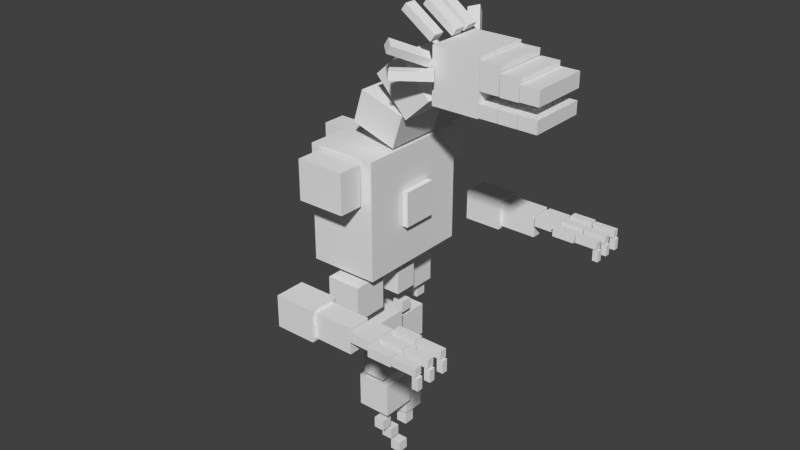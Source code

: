 # Source: mesedragon.blend  (saved by Blender 2.72.0; exported with 4.5.12 LTS)
import bpy
from mathutils import Matrix  # noqa: F401  (used for matrix-valued properties, if any)

bpy.ops.wm.read_factory_settings(use_empty=True)
scene = bpy.context.scene
scene.name = 'Scene'

# ---- collections
col_collection_1 = bpy.data.collections.new('Collection 1'); scene.collection.children.link(col_collection_1)

# ---- materials (node trees are filled in below, after node groups)
mat_material = bpy.data.materials.new('Material')
mat_material.alpha_threshold = 0.0
mat_material.use_transparent_shadow = False
mat_material.roughness = 0.5
mat_material.line_color = (0.0, 0.0, 0.0, 1.0)

# ---- material node trees

# ---- world
world_world = bpy.data.worlds.new('World'); scene.world = world_world
world_world.color = (0.05088, 0.05088, 0.05088)
world_world.use_sun_shadow = False
world_world.sun_shadow_jitter_overblur = 0.0
world_world.cycles.sampling_method = 'MANUAL'
world_world.cycles.sample_map_resolution = 256

# ---- meshes
me_cube_011 = bpy.data.meshes.new('Cube.011')
me_cube_011.from_pydata([(-31.83, -0.5, -3.092), (-31.83, 0.5, -3.092), (-25.83, 0.5, -3.092), (-25.83, -0.5, -3.092), (-31.83, -0.5, -2.092), (-31.83, 0.5, -2.092), (-25.83, 0.5, -2.092), (-25.83, -0.5, -2.092), (-32.99, -0.5667, -1.369), (-32.99, 0.5667, -1.369), (-26.19, 0.5667, -1.369), (-26.19, -0.5667, -1.369), (-32.99, -0.5667, -0.2353), (-32.99, 0.5667, -0.2353), (-26.19, 0.5667, -0.2353), (-26.19, -0.5667, -0.2353), (-34.08, -0.6333, 0.1795), (-34.08, 0.6333, 0.1795), (-26.48, 0.6333, 0.1795), (-26.48, -0.6333, 0.1795), (-34.08, -0.6333, 1.446), (-34.08, 0.6333, 1.446), (-26.48, 0.6333, 1.446), (-26.48, -0.6333, 1.446), (-34.51, -0.6667, 1.859), (-34.51, 0.6667, 1.859), (-26.51, 0.6667, 1.859), (-26.51, -0.6667, 1.859), (-34.51, -0.6667, 3.192), (-34.51, 0.6667, 3.192), (-26.51, 0.6667, 3.192), (-26.51, -0.6667, 3.192), (10.79, -1.383, 9.333), (0.3459, -1.383, 10.54), (0.3459, -0.7365, 10.54), (10.79, -0.7365, 9.333), (12.35, -1.383, 9.708), (1.902, -1.383, 10.91), (1.902, -0.7365, 10.91), (12.35, -0.7365, 9.708), (12.7, -0.1678, 9.383), (2.288, -0.1678, 10.59), (2.288, 0.4784, 10.59), (12.7, 0.4784, 9.383), (14.27, -0.1678, 9.757), (3.853, -0.1678, 10.97), (3.853, 0.4784, 10.97), (14.27, 0.4784, 9.757), (11.99, 0.9198, 9.333), (1.678, 0.9198, 10.57), (1.678, 1.566, 10.57), (11.99, 1.566, 9.333), (13.58, 0.9198, 9.704), (3.276, 0.9198, 10.94), (3.276, 1.566, 10.94), (13.58, 1.566, 9.704), (3.992, -3.015, 7.852), (14.2, -1.757, 7.825), (16.51, -2.276, 7.848), (6.297, -3.534, 7.874), (3.963, -2.998, 8.308), (14.17, -1.74, 8.281), (16.48, -2.259, 8.304), (6.267, -3.517, 8.33), (3.99, -3.337, 9.44), (10.41, -1.709, 8.613), (13.14, -2.115, 8.402), (6.723, -3.743, 9.229), (5.352, -3.287, 9.833), (11.77, -1.659, 9.006), (14.5, -2.065, 8.795), (8.084, -3.693, 9.621), (9.949, 1.806, 8.63), (2.886, 3.416, 9.337), (6.108, 3.745, 9.482), (13.17, 2.135, 8.774), (9.949, 1.622, 9.047), (2.886, 3.232, 9.755), (6.108, 3.561, 9.899), (13.17, 1.951, 9.192), (12.78, 1.809, 7.851), (4.835, 3.46, 7.851), (7.859, 3.864, 7.851), (15.8, 2.213, 7.851), (12.78, 1.809, 8.308), (4.835, 3.46, 8.308), (7.859, 3.864, 8.308), (15.8, 2.213, 8.308), (-14.07, 1.144, -15.6), (-14.07, 1.81, -15.6), (-10.07, 1.81, -15.6), (-10.07, 1.144, -15.6), (-14.07, 1.144, -14.93), (-14.07, 1.81, -14.93), (-10.07, 1.81, -14.93), (-10.07, 1.144, -14.93), (-12.83, 0.3271, -17.11), (-12.83, 0.9938, -17.11), (-8.83, 0.9938, -17.11), (-8.83, 0.3271, -17.11), (-12.83, 0.3271, -16.44), (-12.83, 0.9938, -16.44), (-8.83, 0.9938, -16.44), (-8.83, 0.3271, -16.44), (-18.67, 3.072, -7.972), (-18.67, 3.739, -7.972), (-14.67, 3.739, -7.972), (-14.67, 3.072, -7.972), (-18.67, 3.072, -7.305), (-18.67, 3.739, -7.305), (-14.67, 3.739, -7.305), (-14.67, 3.072, -7.305), (-8.654, -3.281, -7.089), (-8.654, -2.614, -7.089), (-4.654, -2.614, -7.089), (-4.654, -3.281, -7.089), (-8.654, -3.281, -6.422), (-8.654, -2.614, -6.422), (-4.654, -2.614, -6.422), (-4.654, -3.281, -6.422), (-12.78, 0.5714, -7.473), (-12.78, 1.238, -7.473), (-8.781, 1.238, -7.473), (-8.781, 0.5714, -7.473), (-12.78, 0.5714, -6.806), (-12.78, 1.238, -6.806), (-8.781, 1.238, -6.806), (-8.781, 0.5714, -6.806), (-14.38, -0.8386, -14.97), (-14.38, -0.1719, -14.97), (-10.38, -0.1719, -14.97), (-10.38, -0.8386, -14.97), (-14.38, -0.8386, -14.3), (-14.38, -0.1719, -14.3), (-10.38, -0.1719, -14.3), (-10.38, -0.8386, -14.3), (-14.27, -0.1692, -15.95), (-14.27, 0.4975, -15.95), (-10.27, 0.4975, -15.95), (-10.27, -0.1692, -15.95), (-14.27, -0.1692, -15.28), (-14.27, 0.4975, -15.28), (-10.27, 0.4975, -15.28), (-10.27, -0.1692, -15.28), (-16.6, 0.8974, -14.57), (-16.6, 2.231, -14.57), (-8.604, 2.231, -14.57), (-8.604, 0.8974, -14.57), (-16.6, 0.8974, -13.24), (-16.6, 2.231, -13.24), (-8.604, 2.231, -13.24), (-8.604, 0.8974, -13.24), (-17.81, 1.163, -12.09), (-17.81, 2.496, -12.09), (-9.81, 2.496, -12.09), (-9.81, 1.163, -12.09), (-17.81, 1.163, -10.76), (-17.81, 2.496, -10.76), (-9.81, 2.496, -10.76), (-9.81, 1.163, -10.76), (-13.23, -0.5214, -5.566), (-13.23, 0.8119, -5.566), (-5.234, 0.8119, -5.566), (-5.234, -0.5214, -5.566), (-13.23, -0.5214, -4.233), (-13.23, 0.8119, -4.233), (-5.234, 0.8119, -4.233), (-5.234, -0.5214, -4.233), (-13.57, -1.78, -10.58), (-13.57, -0.447, -10.58), (-5.571, -0.447, -10.58), (-5.571, -1.78, -10.58), (-13.57, -1.78, -9.246), (-13.57, -0.447, -9.246), (-5.571, -0.447, -9.246), (-5.571, -1.78, -9.246), (-16.89, -1.542, -13.08), (-16.89, 0.4583, -13.08), (-4.89, 0.4583, -13.08), (-4.89, -1.542, -13.08), (-16.89, -1.542, -11.08), (-16.89, 0.4583, -11.08), (-4.89, 0.4583, -11.08), (-4.89, -1.542, -11.08), (-22.45, 0.7073, -9.979), (-22.45, 2.707, -9.979), (-10.45, 2.707, -9.979), (-10.45, 0.7073, -9.979), (-22.45, 0.7073, -7.979), (-22.45, 2.707, -7.979), (-10.45, 2.707, -7.979), (-10.45, 0.7073, -7.979), (-23.8, 1.693, -6.817), (-23.8, 3.693, -6.817), (-11.8, 3.693, -6.817), (-11.8, 1.693, -6.817), (-23.8, 1.693, -4.817), (-23.8, 3.693, -4.817), (-11.8, 3.693, -4.817), (-11.8, 1.693, -4.817), (-16.84, -2.28, -8.67), (-16.84, -0.2801, -8.67), (-4.84, -0.2801, -8.67), (-4.84, -2.28, -8.67), (-16.84, -2.28, -6.67), (-16.84, -0.2801, -6.67), (-4.84, -0.2801, -6.67), (-4.84, -2.28, -6.67), (-16.84, -3.826, -5.714), (-16.84, -1.826, -5.714), (-4.841, -1.826, -5.714), (-4.841, -3.826, -5.714), (-16.84, -3.826, -3.714), (-16.84, -1.826, -3.714), (-4.841, -1.826, -3.714), (-4.841, -3.826, -3.714), (42.59, 6.953, -3.823), (42.59, 6.636, -3.823), (40.52, 6.636, -3.823), (40.52, 6.953, -3.823), (42.59, 6.953, -3.146), (42.59, 6.636, -3.146), (40.52, 6.636, -3.146), (40.52, 6.953, -3.146), (41.98, 6.995, -3.098), (41.98, 6.594, -3.098), (33.97, 6.594, -3.098), (33.97, 6.995, -3.098), (41.98, 6.995, -2.656), (41.98, 6.594, -2.656), (33.97, 6.594, -2.656), (33.97, 6.995, -2.656), (33.42, 7.041, -3.154), (33.42, 6.548, -3.154), (25.41, 6.548, -3.154), (25.41, 7.041, -3.154), (33.42, 7.041, -2.6), (33.42, 6.548, -2.6), (25.41, 6.548, -2.6), (25.41, 7.041, -2.6), (42.59, 8.743, -3.823), (42.59, 8.426, -3.823), (40.52, 8.426, -3.823), (40.52, 8.743, -3.823), (42.59, 8.743, -3.146), (42.59, 8.426, -3.146), (40.52, 8.426, -3.146), (40.52, 8.743, -3.146), (41.98, 8.785, -3.098), (41.98, 8.384, -3.098), (33.97, 8.384, -3.098), (33.97, 8.785, -3.098), (41.98, 8.785, -2.656), (41.98, 8.384, -2.656), (33.97, 8.384, -2.656), (33.97, 8.785, -2.656), (33.42, 8.831, -3.154), (33.42, 8.338, -3.154), (25.41, 8.338, -3.154), (25.41, 8.831, -3.154), (33.42, 8.831, -2.6), (33.42, 8.338, -2.6), (25.41, 8.338, -2.6), (25.41, 8.831, -2.6), (42.59, 7.825, -3.823), (42.59, 7.508, -3.823), (40.52, 7.508, -3.823), (40.52, 7.825, -3.823), (42.59, 7.825, -3.146), (42.59, 7.508, -3.146), (40.52, 7.508, -3.146), (40.52, 7.825, -3.146), (41.98, 7.867, -3.098), (41.98, 7.466, -3.098), (33.97, 7.466, -3.098), (33.97, 7.867, -3.098), (41.98, 7.867, -2.656), (41.98, 7.466, -2.656), (33.97, 7.466, -2.656), (33.97, 7.867, -2.656), (33.42, 7.913, -3.154), (33.42, 7.42, -3.154), (25.41, 7.42, -3.154), (25.41, 7.913, -3.154), (33.42, 7.913, -2.6), (33.42, 7.42, -2.6), (25.41, 7.42, -2.6), (25.41, 7.913, -2.6), (24.99, 8.42, -3.154), (24.99, 6.914, -3.154), (16.99, 6.914, -3.154), (16.99, 8.42, -3.154), (24.99, 8.42, -2.6), (24.99, 6.914, -2.6), (16.99, 6.914, -2.6), (16.99, 8.42, -2.6), (16.41, 8.283, -3.93), (16.41, 7.05, -3.93), (2.703, 7.05, -3.93), (2.703, 8.283, -3.93), (16.41, 8.283, -2.506), (16.41, 7.05, -2.506), (2.703, 7.05, -2.506), (2.703, 8.283, -2.506), (2.944, 8.506, -4.097), (2.944, 6.827, -4.097), (-10.76, 6.827, -4.097), (-10.76, 8.506, -4.097), (2.944, 8.506, -2.339), (2.944, 6.827, -2.339), (-10.76, 6.827, -2.339), (-10.76, 8.506, -2.339), (42.59, -8.38, -3.823), (42.59, -8.697, -3.823), (40.52, -8.697, -3.823), (40.52, -8.38, -3.823), (42.59, -8.38, -3.146), (42.59, -8.697, -3.146), (40.52, -8.697, -3.146), (40.52, -8.38, -3.146), (41.98, -8.338, -3.098), (41.98, -8.739, -3.098), (33.97, -8.739, -3.098), (33.97, -8.338, -3.098), (41.98, -8.338, -2.656), (41.98, -8.739, -2.656), (33.97, -8.739, -2.656), (33.97, -8.338, -2.656), (33.42, -8.292, -3.154), (33.42, -8.785, -3.154), (25.41, -8.785, -3.154), (25.41, -8.292, -3.154), (33.42, -8.292, -2.6), (33.42, -8.785, -2.6), (25.41, -8.785, -2.6), (25.41, -8.292, -2.6), (42.59, -6.591, -3.823), (42.59, -6.908, -3.823), (40.52, -6.908, -3.823), (40.52, -6.591, -3.823), (42.59, -6.591, -3.146), (42.59, -6.908, -3.146), (40.52, -6.908, -3.146), (40.52, -6.591, -3.146), (41.98, -6.549, -3.098), (41.98, -6.95, -3.098), (33.97, -6.95, -3.098), (33.97, -6.549, -3.098), (41.98, -6.549, -2.656), (41.98, -6.95, -2.656), (33.97, -6.95, -2.656), (33.97, -6.549, -2.656), (33.42, -6.503, -3.154), (33.42, -6.995, -3.154), (25.41, -6.995, -3.154), (25.41, -6.503, -3.154), (33.42, -6.503, -2.6), (33.42, -6.995, -2.6), (25.41, -6.995, -2.6), (25.41, -6.503, -2.6), (42.59, -7.508, -3.823), (42.59, -7.825, -3.823), (40.52, -7.825, -3.823), (40.52, -7.508, -3.823), (42.59, -7.508, -3.146), (42.59, -7.825, -3.146), (40.52, -7.825, -3.146), (40.52, -7.508, -3.146), (41.98, -7.466, -3.098), (41.98, -7.867, -3.098), (33.97, -7.867, -3.098), (33.97, -7.466, -3.098), (41.98, -7.466, -2.656), (41.98, -7.867, -2.656), (33.97, -7.867, -2.656), (33.97, -7.466, -2.656), (33.42, -7.42, -3.154), (33.42, -7.913, -3.154), (25.41, -7.913, -3.154), (25.41, -7.42, -3.154), (33.42, -7.42, -2.6), (33.42, -7.913, -2.6), (25.41, -7.913, -2.6), (25.41, -7.42, -2.6), (24.99, -6.914, -3.154), (24.99, -8.42, -3.154), (16.99, -8.42, -3.154), (16.99, -6.914, -3.154), (24.99, -6.914, -2.6), (24.99, -8.42, -2.6), (16.99, -8.42, -2.6), (16.99, -6.914, -2.6), (16.41, -7.05, -3.93), (16.41, -8.283, -3.93), (2.703, -8.283, -3.93), (2.703, -7.05, -3.93), (16.41, -7.05, -2.506), (16.41, -8.283, -2.506), (2.703, -8.283, -2.506), (2.703, -7.05, -2.506), (2.944, -6.827, -4.097), (2.944, -8.506, -4.097), (-10.76, -8.506, -4.097), (-10.76, -6.827, -4.097), (2.944, -6.827, -2.339), (2.944, -8.506, -2.339), (-10.76, -8.506, -2.339), (-10.76, -6.827, -2.339), (-4.83, -3.493, 0.8535), (-4.83, -4.89, 0.8535), (-21.63, -4.89, 0.8535), (-21.63, -3.493, 0.8535), (-4.83, -3.493, 3.138), (-4.83, -4.89, 3.138), (-21.63, -4.89, 3.138), (-21.63, -3.493, 3.138), (-4.83, 4.856, 0.8535), (-4.83, 3.458, 0.8535), (-21.63, 3.458, 0.8535), (-21.63, 4.856, 0.8535), (-4.83, 4.856, 3.138), (-4.83, 3.458, 3.138), (-21.63, 3.458, 3.138), (-21.63, 4.856, 3.138), (1.0, 1.0, -1.0), (1.0, -1.0, -1.0), (-1.0, -1.0, -1.0), (-1.0, 1.0, -1.0), (1.0, 1.0, 1.0), (1.0, -1.0, 1.0), (-1.0, -1.0, 1.0), (-1.0, 1.0, 1.0), (48.13, 1.63, 6.413), (48.13, -1.63, 6.413), (41.89, -1.63, 6.413), (41.89, 1.63, 6.413), (48.13, 1.63, 7.109), (48.13, -1.63, 7.109), (41.89, -1.63, 7.109), (41.89, 1.63, 7.109), (41.67, 1.63, 6.413), (41.67, -1.63, 6.413), (35.44, -1.63, 6.413), (35.44, 1.63, 6.413), (41.67, 1.63, 7.109), (41.67, -1.63, 7.109), (35.44, -1.63, 7.109), (35.44, 1.63, 7.109), (35.2, 1.63, 6.413), (35.2, -1.63, 6.413), (28.97, -1.63, 6.413), (28.97, 1.63, 6.413), (35.2, 1.63, 7.109), (35.2, -1.63, 7.109), (28.97, -1.63, 7.109), (28.97, 1.63, 7.109), (48.3, 1.63, 7.716), (48.3, -1.63, 7.716), (42.07, -1.63, 7.716), (42.07, 1.63, 7.716), (48.3, 1.63, 8.532), (48.3, -1.63, 8.532), (42.07, -1.63, 8.532), (42.07, 1.63, 8.532), (41.89, 1.63, 7.678), (41.89, -1.63, 7.678), (35.66, -1.63, 7.678), (35.66, 1.63, 7.678), (41.89, 1.63, 8.803), (41.89, -1.63, 8.803), (35.66, -1.63, 8.803), (35.66, 1.63, 8.803), (35.2, 1.63, 7.706), (35.2, -1.63, 7.706), (28.97, -1.63, 7.706), (28.97, 1.63, 7.706), (35.2, 1.63, 9.166), (35.2, -1.63, 9.166), (28.97, -1.63, 9.166), (28.97, 1.63, 9.166), (28.83, 1.63, 6.356), (28.83, -1.63, 6.356), (12.77, -1.63, 6.356), (12.77, 1.63, 6.356), (28.83, 1.63, 9.342), (28.83, -1.63, 9.342), (12.77, -1.63, 9.342), (12.77, 1.63, 9.342), (3.183, 1.63, 5.21), (3.183, -1.63, 5.21), (-7.658, -1.63, 7.186), (-7.658, 1.63, 7.186), (11.72, 1.63, 6.511), (11.72, -1.63, 6.511), (0.8769, -1.63, 8.487), (0.8769, 1.63, 8.487), (-1.682, 1.63, 3.501), (-1.682, -1.63, 3.501), (-17.01, -1.63, 4.302), (-17.01, 1.63, 4.302), (1.774, 1.63, 5.341), (1.774, -1.63, 5.341), (-13.56, -1.63, 6.141), (-13.56, 1.63, 6.141), (-1.327, 3.333, -3.333), (-1.327, -3.333, -3.333), (-25.14, -3.333, -3.333), (-25.14, 3.333, -3.333), (-1.327, 3.333, 3.333), (-1.327, -3.333, 3.333), (-25.14, -3.333, 3.333), (-25.14, 3.333, 3.333), (28.83, 0.8148, 6.356), (28.83, -5.96e-08, 6.356), (28.83, -0.8148, 6.356), (28.83, 0.8148, 9.342), (28.83, -9.537e-07, 9.342), (28.83, -0.8148, 9.342), (28.83, 1.63, 7.103), (28.83, 1.63, 7.849), (28.83, 1.63, 8.595), (28.83, -1.63, 7.103), (28.83, -1.63, 7.849), (28.83, -1.63, 8.595), (28.83, 0.8148, 7.103), (28.83, -2.98e-07, 7.103), (28.83, -0.8148, 7.103), (28.83, 0.8148, 7.849), (28.83, -4.768e-07, 7.849), (28.83, -0.8148, 7.849), (28.83, 0.8148, 8.595), (28.83, -7.153e-07, 8.595), (28.83, -0.8148, 8.595)], [], [(4, 5, 1, 0), (5, 6, 2, 1), (6, 7, 3, 2), (7, 4, 0, 3), (0, 1, 2, 3), (7, 6, 5, 4), (12, 13, 9, 8), (13, 14, 10, 9), (14, 15, 11, 10), (15, 12, 8, 11), (8, 9, 10, 11), (15, 14, 13, 12), (20, 21, 17, 16), (21, 22, 18, 17), (22, 23, 19, 18), (23, 20, 16, 19), (16, 17, 18, 19), (23, 22, 21, 20), (28, 29, 25, 24), (29, 30, 26, 25), (30, 31, 27, 26), (31, 28, 24, 27), (24, 25, 26, 27), (31, 30, 29, 28), (36, 37, 33, 32), (37, 38, 34, 33), (38, 39, 35, 34), (39, 36, 32, 35), (32, 33, 34, 35), (39, 38, 37, 36), (44, 45, 41, 40), (45, 46, 42, 41), (46, 47, 43, 42), (47, 44, 40, 43), (40, 41, 42, 43), (47, 46, 45, 44), (52, 53, 49, 48), (53, 54, 50, 49), (54, 55, 51, 50), (55, 52, 48, 51), (48, 49, 50, 51), (55, 54, 53, 52), (60, 61, 57, 56), (61, 62, 58, 57), (62, 63, 59, 58), (63, 60, 56, 59), (56, 57, 58, 59), (63, 62, 61, 60), (68, 69, 65, 64), (69, 70, 66, 65), (70, 71, 67, 66), (71, 68, 64, 67), (64, 65, 66, 67), (71, 70, 69, 68), (76, 77, 73, 72), (77, 78, 74, 73), (78, 79, 75, 74), (79, 76, 72, 75), (72, 73, 74, 75), (79, 78, 77, 76), (84, 85, 81, 80), (85, 86, 82, 81), (86, 87, 83, 82), (87, 84, 80, 83), (80, 81, 82, 83), (87, 86, 85, 84), (92, 93, 89, 88), (93, 94, 90, 89), (94, 95, 91, 90), (95, 92, 88, 91), (88, 89, 90, 91), (95, 94, 93, 92), (100, 101, 97, 96), (101, 102, 98, 97), (102, 103, 99, 98), (103, 100, 96, 99), (96, 97, 98, 99), (103, 102, 101, 100), (108, 109, 105, 104), (109, 110, 106, 105), (110, 111, 107, 106), (111, 108, 104, 107), (104, 105, 106, 107), (111, 110, 109, 108), (116, 117, 113, 112), (117, 118, 114, 113), (118, 119, 115, 114), (119, 116, 112, 115), (112, 113, 114, 115), (119, 118, 117, 116), (124, 125, 121, 120), (125, 126, 122, 121), (126, 127, 123, 122), (127, 124, 120, 123), (120, 121, 122, 123), (127, 126, 125, 124), (132, 133, 129, 128), (133, 134, 130, 129), (134, 135, 131, 130), (135, 132, 128, 131), (128, 129, 130, 131), (135, 134, 133, 132), (140, 141, 137, 136), (141, 142, 138, 137), (142, 143, 139, 138), (143, 140, 136, 139), (136, 137, 138, 139), (143, 142, 141, 140), (148, 149, 145, 144), (149, 150, 146, 145), (150, 151, 147, 146), (151, 148, 144, 147), (144, 145, 146, 147), (151, 150, 149, 148), (156, 157, 153, 152), (157, 158, 154, 153), (158, 159, 155, 154), (159, 156, 152, 155), (152, 153, 154, 155), (159, 158, 157, 156), (164, 165, 161, 160), (165, 166, 162, 161), (166, 167, 163, 162), (167, 164, 160, 163), (160, 161, 162, 163), (167, 166, 165, 164), (172, 173, 169, 168), (173, 174, 170, 169), (174, 175, 171, 170), (175, 172, 168, 171), (168, 169, 170, 171), (175, 174, 173, 172), (180, 181, 177, 176), (181, 182, 178, 177), (182, 183, 179, 178), (183, 180, 176, 179), (176, 177, 178, 179), (183, 182, 181, 180), (188, 189, 185, 184), (189, 190, 186, 185), (190, 191, 187, 186), (191, 188, 184, 187), (184, 185, 186, 187), (191, 190, 189, 188), (196, 197, 193, 192), (197, 198, 194, 193), (198, 199, 195, 194), (199, 196, 192, 195), (192, 193, 194, 195), (199, 198, 197, 196), (204, 205, 201, 200), (205, 206, 202, 201), (206, 207, 203, 202), (207, 204, 200, 203), (200, 201, 202, 203), (207, 206, 205, 204), (212, 213, 209, 208), (213, 214, 210, 209), (214, 215, 211, 210), (215, 212, 208, 211), (208, 209, 210, 211), (215, 214, 213, 212), (216, 217, 218, 219), (220, 223, 222, 221), (216, 220, 221, 217), (217, 221, 222, 218), (218, 222, 223, 219), (220, 216, 219, 223), (224, 225, 226, 227), (228, 231, 230, 229), (224, 228, 229, 225), (225, 229, 230, 226), (226, 230, 231, 227), (228, 224, 227, 231), (232, 233, 234, 235), (236, 239, 238, 237), (232, 236, 237, 233), (233, 237, 238, 234), (234, 238, 239, 235), (236, 232, 235, 239), (240, 241, 242, 243), (244, 247, 246, 245), (240, 244, 245, 241), (241, 245, 246, 242), (242, 246, 247, 243), (244, 240, 243, 247), (248, 249, 250, 251), (252, 255, 254, 253), (248, 252, 253, 249), (249, 253, 254, 250), (250, 254, 255, 251), (252, 248, 251, 255), (256, 257, 258, 259), (260, 263, 262, 261), (256, 260, 261, 257), (257, 261, 262, 258), (258, 262, 263, 259), (260, 256, 259, 263), (264, 265, 266, 267), (268, 271, 270, 269), (264, 268, 269, 265), (265, 269, 270, 266), (266, 270, 271, 267), (268, 264, 267, 271), (272, 273, 274, 275), (276, 279, 278, 277), (272, 276, 277, 273), (273, 277, 278, 274), (274, 278, 279, 275), (276, 272, 275, 279), (280, 281, 282, 283), (284, 287, 286, 285), (280, 284, 285, 281), (281, 285, 286, 282), (282, 286, 287, 283), (284, 280, 283, 287), (288, 289, 290, 291), (292, 295, 294, 293), (288, 292, 293, 289), (289, 293, 294, 290), (290, 294, 295, 291), (292, 288, 291, 295), (296, 297, 298, 299), (300, 303, 302, 301), (296, 300, 301, 297), (297, 301, 302, 298), (298, 302, 303, 299), (300, 296, 299, 303), (304, 305, 306, 307), (308, 311, 310, 309), (304, 308, 309, 305), (305, 309, 310, 306), (306, 310, 311, 307), (308, 304, 307, 311), (312, 313, 314, 315), (316, 319, 318, 317), (312, 316, 317, 313), (313, 317, 318, 314), (314, 318, 319, 315), (316, 312, 315, 319), (320, 321, 322, 323), (324, 327, 326, 325), (320, 324, 325, 321), (321, 325, 326, 322), (322, 326, 327, 323), (324, 320, 323, 327), (328, 329, 330, 331), (332, 335, 334, 333), (328, 332, 333, 329), (329, 333, 334, 330), (330, 334, 335, 331), (332, 328, 331, 335), (336, 337, 338, 339), (340, 343, 342, 341), (336, 340, 341, 337), (337, 341, 342, 338), (338, 342, 343, 339), (340, 336, 339, 343), (344, 345, 346, 347), (348, 351, 350, 349), (344, 348, 349, 345), (345, 349, 350, 346), (346, 350, 351, 347), (348, 344, 347, 351), (352, 353, 354, 355), (356, 359, 358, 357), (352, 356, 357, 353), (353, 357, 358, 354), (354, 358, 359, 355), (356, 352, 355, 359), (360, 361, 362, 363), (364, 367, 366, 365), (360, 364, 365, 361), (361, 365, 366, 362), (362, 366, 367, 363), (364, 360, 363, 367), (368, 369, 370, 371), (372, 375, 374, 373), (368, 372, 373, 369), (369, 373, 374, 370), (370, 374, 375, 371), (372, 368, 371, 375), (376, 377, 378, 379), (380, 383, 382, 381), (376, 380, 381, 377), (377, 381, 382, 378), (378, 382, 383, 379), (380, 376, 379, 383), (384, 385, 386, 387), (388, 391, 390, 389), (384, 388, 389, 385), (385, 389, 390, 386), (386, 390, 391, 387), (388, 384, 387, 391), (392, 393, 394, 395), (396, 399, 398, 397), (392, 396, 397, 393), (393, 397, 398, 394), (394, 398, 399, 395), (396, 392, 395, 399), (400, 401, 402, 403), (404, 407, 406, 405), (400, 404, 405, 401), (401, 405, 406, 402), (402, 406, 407, 403), (404, 400, 403, 407), (408, 409, 410, 411), (412, 415, 414, 413), (408, 412, 413, 409), (409, 413, 414, 410), (410, 414, 415, 411), (412, 408, 411, 415), (416, 417, 418, 419), (420, 423, 422, 421), (416, 420, 421, 417), (417, 421, 422, 418), (418, 422, 423, 419), (420, 416, 419, 423), (424, 425, 426, 427), (428, 431, 430, 429), (424, 428, 429, 425), (425, 429, 430, 426), (426, 430, 431, 427), (428, 424, 427, 431), (432, 433, 434, 435), (436, 439, 438, 437), (432, 436, 437, 433), (433, 437, 438, 434), (434, 438, 439, 435), (436, 432, 435, 439), (440, 441, 442, 443), (444, 447, 446, 445), (440, 444, 445, 441), (441, 445, 446, 442), (442, 446, 447, 443), (444, 440, 443, 447), (448, 449, 450, 451), (452, 455, 454, 453), (448, 452, 453, 449), (449, 453, 454, 450), (450, 454, 455, 451), (452, 448, 451, 455), (456, 457, 458, 459), (460, 463, 462, 461), (456, 460, 461, 457), (457, 461, 462, 458), (458, 462, 463, 459), (460, 456, 459, 463), (464, 465, 466, 467), (468, 471, 470, 469), (464, 468, 469, 465), (465, 469, 470, 466), (466, 470, 471, 467), (468, 464, 467, 471), (472, 473, 474, 475), (476, 479, 478, 477), (472, 476, 477, 473), (473, 477, 478, 474), (474, 478, 479, 475), (476, 472, 475, 479), (480, 512, 513, 514, 481, 482, 483), (484, 487, 486, 485, 517, 516, 515), (532, 517, 485, 523), (481, 521, 522, 523, 485, 486, 482), (482, 486, 487, 483), (484, 520, 519, 518, 480, 483, 487), (488, 489, 490, 491), (492, 495, 494, 493), (488, 492, 493, 489), (489, 493, 494, 490), (490, 494, 495, 491), (492, 488, 491, 495), (496, 497, 498, 499), (500, 503, 502, 501), (496, 500, 501, 497), (497, 501, 502, 498), (498, 502, 503, 499), (500, 496, 499, 503), (504, 505, 506, 507), (508, 511, 510, 509), (504, 508, 509, 505), (505, 509, 510, 506), (506, 510, 511, 507), (508, 504, 507, 511), (514, 526, 521, 481), (526, 529, 522, 521), (529, 532, 523, 522), (480, 518, 524, 512), (512, 524, 525, 513), (513, 525, 526, 514), (518, 519, 527, 524), (524, 527, 528, 525), (525, 528, 529, 526), (519, 520, 530, 527), (527, 530, 531, 528), (528, 531, 532, 529), (520, 484, 515, 530), (530, 515, 516, 531), (531, 516, 517, 532)])
_uv = me_cube_011.uv_layers.new(name='UVMap')
_uv.uv.foreach_set('vector', [0.06804, 0.6963, 0.06804, 0.6805, 0.08362, 0.6805, 0.08362, 0.6963, 1.485e-08, 0.9399, 0.0, 0.8453, 0.01557, 0.8453, 0.01557, 0.9399, 0.6145, 0.6803, 0.6145, 0.6961, 0.599, 0.6961, 0.599, 0.6803, 0.3772, 0.932, 0.3772, 0.8373, 0.3928, 0.8373, 0.3928, 0.932, 0.3617, 0.8373, 0.3772, 0.8373, 0.3772, 0.932, 0.3617, 0.932, 0.0523, 0.8025, 0.06787, 0.8025, 0.06787, 0.8972, 0.0523, 0.8972, 0.932, 0.08098, 0.932, 0.0631, 0.9496, 0.0631, 0.9496, 0.08098, 0.9081, 0.1073, 0.9081, 6.62e-07, 0.9257, 0.0, 0.9257, 0.1073, 0.9496, 0.4916, 0.9496, 0.5094, 0.9319, 0.5094, 0.9319, 0.4916, 0.4464, 0.9317, 0.4464, 0.8244, 0.4641, 0.8244, 0.4641, 0.9317, 0.1419, 0.9306, 0.1243, 0.9306, 0.1243, 0.8233, 0.1419, 0.8233, 0.2069, 0.9025, 0.1893, 0.9025, 0.1893, 0.7953, 0.2069, 0.7953, 0.5367, 0.9601, 0.517, 0.9601, 0.517, 0.9402, 0.5367, 0.9402, 0.8874, 0.7637, 0.8874, 0.6438, 0.9071, 0.6438, 0.9071, 0.7637, 0.9053, 0.2741, 0.8856, 0.2741, 0.8856, 0.2541, 0.9053, 0.2541, 0.497, 0.9255, 0.497, 0.8056, 0.5168, 0.8056, 0.5168, 0.9255, 0.4929, 0.9174, 0.4732, 0.9174, 0.4732, 0.7975, 0.4929, 0.7975, 0.435, 0.9174, 0.4153, 0.9174, 0.4153, 0.7975, 0.435, 0.7975, 0.7023, 0.5055, 0.6815, 0.5055, 0.6815, 0.4844, 0.7023, 0.4844, 0.1685, 0.7953, 0.1685, 0.9215, 0.1477, 0.9215, 0.1477, 0.7953, 0.1959, 0.6911, 0.1751, 0.6911, 0.1751, 0.6701, 0.1959, 0.6701, 0.1111, 0.7953, 0.1111, 0.9215, 0.09037, 0.9215, 0.09037, 0.7953, 0.8944, 0.4213, 0.8736, 0.4213, 0.8736, 0.2951, 0.8944, 0.2951, 0.9054, 0.2525, 0.8846, 0.2525, 0.8846, 0.1263, 0.9054, 0.1263, 0.9412, 0.4847, 0.9412, 0.3189, 0.9497, 0.2951, 0.9497, 0.461, 0.6521, 0.7441, 0.642, 0.7441, 0.642, 0.7195, 0.6521, 0.7195, 0.9384, 0.8664, 0.9384, 0.7006, 0.947, 0.7243, 0.947, 0.8902, 0.3112, 0.67, 0.3011, 0.67, 0.3011, 0.6454, 0.3111, 0.6454, 0.3011, 0.6454, 0.3011, 0.4808, 0.3112, 0.4808, 0.3111, 0.6454, 0.642, 0.9087, 0.642, 0.7441, 0.6521, 0.7441, 0.6521, 0.9087, 0.9334, 0.2892, 0.9334, 0.1238, 0.942, 0.09993, 0.942, 0.2653, 0.9182, 0.5361, 0.9081, 0.5361, 0.9081, 0.5113, 0.9182, 0.5113, 0.9384, 0.6767, 0.9384, 0.5113, 0.947, 0.5352, 0.947, 0.7006, 0.9211, 0.484, 0.911, 0.484, 0.911, 0.4593, 0.9211, 0.4593, 0.911, 0.4593, 0.911, 0.2951, 0.9211, 0.2951, 0.9211, 0.4593, 0.9081, 0.7002, 0.9081, 0.5361, 0.9182, 0.5361, 0.9182, 0.7002, 0.9325, 0.4833, 0.9325, 0.3195, 0.9412, 0.2951, 0.9412, 0.4589, 0.9283, 0.7243, 0.9182, 0.7243, 0.9182, 0.699, 0.9283, 0.699, 0.9095, 0.864, 0.9095, 0.7002, 0.9182, 0.7245, 0.9182, 0.8883, 0.9283, 0.699, 0.9182, 0.699, 0.9182, 0.6738, 0.9283, 0.6738, 0.9182, 0.6738, 0.9182, 0.5113, 0.9283, 0.5113, 0.9283, 0.6738, 0.9182, 0.8867, 0.9182, 0.7243, 0.9283, 0.7243, 0.9283, 0.8867, 0.9496, 0.09136, 0.9491, 0.2523, 0.942, 0.2528, 0.9425, 0.09183, 0.9491, 0.2523, 0.9496, 0.2887, 0.9425, 0.2892, 0.942, 0.2528, 0.3366, 0.8682, 0.3362, 0.7072, 0.3433, 0.7076, 0.3437, 0.8686, 0.3362, 0.7072, 0.3366, 0.6708, 0.3437, 0.6713, 0.3433, 0.7076, 0.5168, 0.6082, 0.5168, 0.7705, 0.5043, 0.8056, 0.5043, 0.6433, 0.4608, 0.4678, 0.4608, 0.3056, 0.4732, 0.3407, 0.4732, 0.5029, 0.9384, 0.5319, 0.9368, 0.634, 0.9283, 0.6133, 0.93, 0.5113, 0.9368, 0.634, 0.9384, 0.6772, 0.93, 0.6566, 0.9283, 0.6133, 0.93, 0.8431, 0.9283, 0.7411, 0.9368, 0.7204, 0.9384, 0.8225, 0.9283, 0.7411, 0.93, 0.6978, 0.9384, 0.6772, 0.9368, 0.7204, 0.922, 0.1263, 0.922, 0.2306, 0.9054, 0.2708, 0.9054, 0.1665, 0.911, 0.3353, 0.911, 0.4397, 0.8944, 0.3995, 0.8944, 0.2951, 0.9285, 0.1773, 0.9334, 0.2892, 0.9269, 0.2889, 0.922, 0.1769, 0.9259, 0.458, 0.9211, 0.4074, 0.9276, 0.4071, 0.9325, 0.4577, 0.9211, 0.4074, 0.9259, 0.2955, 0.9325, 0.2951, 0.9276, 0.4071, 0.9334, 0.1267, 0.9285, 0.1773, 0.922, 0.1769, 0.9269, 0.1263, 0.8222, 0.8417, 0.8222, 0.7275, 0.8384, 0.7759, 0.8384, 0.8901, 0.728, 0.7006, 0.728, 0.8148, 0.7118, 0.8632, 0.7118, 0.749, 0.947, 0.826, 0.9471, 0.7006, 0.9543, 0.7006, 0.9541, 0.826, 0.8458, 0.7275, 0.8457, 0.7752, 0.8386, 0.7752, 0.8387, 0.7275, 0.8457, 0.7752, 0.8458, 0.9006, 0.8387, 0.9006, 0.8386, 0.7752, 0.9471, 0.8737, 0.947, 0.826, 0.9541, 0.826, 0.9543, 0.8737, 0.6147, 0.5523, 0.6147, 0.6803, 0.599, 0.6349, 0.599, 0.5069, 0.0523, 0.8025, 0.0523, 0.6745, 0.06804, 0.6291, 0.06804, 0.7571, 0.9152, 0.5008, 0.9048, 0.5008, 0.9048, 0.4903, 0.9152, 0.4903, 0.435, 0.987, 0.435, 0.9239, 0.4454, 0.9239, 0.4454, 0.987, 0.8222, 0.9006, 0.8222, 0.8901, 0.8326, 0.8901, 0.8326, 0.9006, 0.2284, 0.9929, 0.2284, 0.9298, 0.2388, 0.9298, 0.2388, 0.9929, 0.9631, 0.0631, 0.9527, 0.0631, 0.9527, 3.159e-07, 0.9631, 0.0, 0.9497, 0.4215, 0.9601, 0.4215, 0.9601, 0.4846, 0.9497, 0.4846, 0.7104, 0.9252, 0.7104, 0.9146, 0.7208, 0.9146, 0.7208, 0.9252, 0.9239, 0.9215, 0.9239, 0.9846, 0.9135, 0.9846, 0.9135, 0.9215, 0.8606, 0.2593, 0.8502, 0.2593, 0.8502, 0.2488, 0.8606, 0.2488, 0.1789, 0.9846, 0.1789, 0.9215, 0.1893, 0.9215, 0.1893, 0.9846, 0.2072, 0.4387, 0.1968, 0.4387, 0.1968, 0.3756, 0.2072, 0.3756, 0.9424, 0.0631, 0.932, 0.0631, 0.932, 0.0, 0.9424, 3.46e-07, 0.8743, 0.263, 0.8743, 0.2525, 0.8846, 0.2525, 0.8846, 0.263, 0.2595, 0.9298, 0.2595, 0.9929, 0.2492, 0.9929, 0.2492, 0.9298, 0.9048, 0.5113, 0.9048, 0.5008, 0.9152, 0.5008, 0.9152, 0.5113, 0.2699, 0.9929, 0.2699, 0.9298, 0.2803, 0.9298, 0.2803, 0.9929, 0.1997, 0.9656, 0.1893, 0.9656, 0.1893, 0.9025, 0.1997, 0.9025, 0.8354, 0.9006, 0.8458, 0.9006, 0.8458, 0.9637, 0.8354, 0.9637, 0.4039, 0.9595, 0.4039, 0.949, 0.4142, 0.949, 0.4142, 0.9595, 0.2388, 0.9929, 0.2388, 0.9298, 0.2492, 0.9298, 0.2492, 0.9929, 0.7383, 0.9591, 0.728, 0.9591, 0.728, 0.9486, 0.7383, 0.9486, 0.218, 0.9929, 0.218, 0.9298, 0.2284, 0.9298, 0.2284, 0.9929, 0.9601, 0.4215, 0.9705, 0.4215, 0.9705, 0.4846, 0.9601, 0.4846, 0.642, 0.9087, 0.6524, 0.9087, 0.6524, 0.9718, 0.642, 0.9718, 0.4142, 0.9595, 0.4142, 0.949, 0.4246, 0.949, 0.4246, 0.9595, 0.9631, 0.0631, 0.9631, 4.062e-07, 0.9735, 0.0, 0.9735, 0.0631, 0.9185, 0.1178, 0.9081, 0.1178, 0.9081, 0.1073, 0.9185, 0.1073, 0.2595, 0.9929, 0.2595, 0.9298, 0.2699, 0.9298, 0.2699, 0.9929, 0.9599, 0.2177, 0.9703, 0.2177, 0.9703, 0.2808, 0.9599, 0.2808, 0.5569, 0.9076, 0.5673, 0.9076, 0.5673, 0.9707, 0.5569, 0.9707, 0.9063, 0.2846, 0.9063, 0.2741, 0.9167, 0.2741, 0.9167, 0.2846, 0.497, 0.9886, 0.497, 0.9255, 0.5074, 0.9255, 0.5074, 0.9886, 0.8743, 0.263, 0.8639, 0.263, 0.8639, 0.2525, 0.8743, 0.2525, 0.3231, 0.9864, 0.3231, 0.9233, 0.3335, 0.9233, 0.3335, 0.9864, 0.9424, 3.46e-07, 0.9527, 0.0, 0.9527, 0.0631, 0.9424, 0.0631, 0.1135, 0.8936, 0.1238, 0.8936, 0.1238, 0.9567, 0.1135, 0.9567, 0.9063, 0.2951, 0.9063, 0.2846, 0.9167, 0.2846, 0.9167, 0.2951, 0.2076, 0.9929, 0.2076, 0.9298, 0.218, 0.9298, 0.218, 0.9929, 0.7487, 0.9591, 0.7383, 0.9591, 0.7383, 0.9486, 0.7487, 0.9486, 0.3127, 0.9864, 0.3127, 0.9233, 0.3231, 0.9233, 0.3231, 0.9864, 0.618, 0.9839, 0.6076, 0.9839, 0.6076, 0.9208, 0.618, 0.9208, 0.9599, 0.2808, 0.9496, 0.2808, 0.9496, 0.2177, 0.9599, 0.2177, 0.7334, 0.5055, 0.7334, 0.4845, 0.7542, 0.4845, 0.7542, 0.5055, 0.3127, 0.9233, 0.3127, 0.7971, 0.3335, 0.7971, 0.3335, 0.9233, 0.8856, 0.2951, 0.8856, 0.2741, 0.9063, 0.2741, 0.9063, 0.2951, 0.5886, 0.9207, 0.5886, 0.7945, 0.6093, 0.7945, 0.6093, 0.9207, 0.517, 0.7824, 0.5377, 0.7824, 0.5377, 0.9086, 0.517, 0.9086, 0.8222, 0.9026, 0.8015, 0.9026, 0.8015, 0.7764, 0.8222, 0.7764, 0.8027, 0.2951, 0.8027, 0.2741, 0.8235, 0.2741, 0.8235, 0.2951, 0.8874, 0.6375, 0.8874, 0.5113, 0.9081, 0.5113, 0.9081, 0.6375, 0.775, 0.5055, 0.7542, 0.5055, 0.7542, 0.4845, 0.775, 0.4845, 0.1685, 0.9215, 0.1685, 0.7953, 0.1893, 0.7953, 0.1893, 0.9215, 0.8666, 0.6375, 0.8874, 0.6375, 0.8874, 0.7637, 0.8666, 0.7637, 0.8874, 0.6375, 0.8666, 0.6375, 0.8666, 0.5113, 0.8874, 0.5113, 0.7957, 0.5055, 0.775, 0.5055, 0.775, 0.4845, 0.7957, 0.4845, 0.06961, 0.9215, 0.06961, 0.7953, 0.09037, 0.7953, 0.09037, 0.9215, 0.8443, 0.2951, 0.8235, 0.2951, 0.8235, 0.2741, 0.8443, 0.2741, 0.5678, 0.9207, 0.5678, 0.7945, 0.5886, 0.7945, 0.5886, 0.9207, 0.7787, 0.7764, 0.7995, 0.7764, 0.7995, 0.9026, 0.7787, 0.9026, 0.8666, 0.7637, 0.8874, 0.7637, 0.8874, 0.8899, 0.8666, 0.8899, 0.372, 0.953, 0.372, 0.932, 0.3928, 0.932, 0.3928, 0.953, 0.8874, 0.8899, 0.8874, 0.7637, 0.9081, 0.7637, 0.9081, 0.8899, 0.7334, 0.4845, 0.7334, 0.5055, 0.7127, 0.5055, 0.7127, 0.4845, 0.8873, 0.1262, 0.8873, 0.0, 0.9081, 7.823e-07, 0.9081, 0.1262, 0.8666, 0.8537, 0.8458, 0.8537, 0.8458, 0.7275, 0.8666, 0.7275, 0.8846, 0.2525, 0.8639, 0.2525, 0.8639, 0.1263, 0.8846, 0.1263, 0.8874, 0.9215, 0.8874, 0.8899, 0.9185, 0.8899, 0.9185, 0.9215, 0.7478, 0.1893, 0.7478, 1.196e-06, 0.779, 0.0, 0.779, 0.1893, 0.2699, 0.9298, 0.2388, 0.9298, 0.2388, 0.8982, 0.2699, 0.8982, 0.7787, 0.5113, 0.7787, 0.7006, 0.7476, 0.7006, 0.7476, 0.5113, 0.6856, 1.053e-06, 0.7167, 0.0, 0.7167, 0.1893, 0.6856, 0.1893, 0.599, 0.6962, 0.5678, 0.6962, 0.5678, 0.5069, 0.599, 0.5069, 0.8544, 0.2951, 0.8544, 0.2636, 0.8856, 0.2636, 0.8856, 0.2951, 0.5043, 0.6082, 0.5043, 0.7975, 0.4732, 0.7975, 0.4732, 0.6082, 0.8562, 0.9215, 0.8562, 0.8899, 0.8874, 0.8899, 0.8874, 0.9215, 0.517, 0.7824, 0.517, 0.5931, 0.5481, 0.5931, 0.5481, 0.7824, 0.6497, 0.7195, 0.6186, 0.7195, 0.6186, 0.5302, 0.6497, 0.5302, 0.2076, 0.4808, 0.2388, 0.4808, 0.2388, 0.6701, 0.2076, 0.6701, 0.2699, 0.9298, 0.2699, 0.8982, 0.3011, 0.8982, 0.3011, 0.9298, 0.7164, 0.7006, 0.7164, 0.5113, 0.7476, 0.5113, 0.7476, 0.7006, 0.2388, 0.8982, 0.2076, 0.8982, 0.2076, 0.8667, 0.2388, 0.8667, 0.4153, 0.7975, 0.4153, 0.6082, 0.4464, 0.6082, 0.4464, 0.7975, 0.6541, 0.5113, 0.6853, 0.5113, 0.6853, 0.7006, 0.6541, 0.7006, 0.1751, 0.4808, 0.2063, 0.4808, 0.2063, 0.6701, 0.1751, 0.6701, 0.7683, 0.9342, 0.7683, 0.9026, 0.7995, 0.9026, 0.7995, 0.9342, 0.7438, 0.4845, 0.7438, 0.2951, 0.775, 0.2951, 0.775, 0.4844, 0.3011, 0.8982, 0.2699, 0.8982, 0.2699, 0.8667, 0.3011, 0.8667, 0.8061, 0.2951, 0.8061, 0.4845, 0.775, 0.4844, 0.775, 0.2951, 0.2699, 0.6701, 0.2388, 0.6701, 0.2388, 0.4808, 0.2699, 0.4808, 0.7127, 0.4844, 0.6815, 0.4844, 0.6815, 0.2951, 0.7127, 0.2951, 0.2699, 0.8982, 0.2388, 0.8982, 0.2388, 0.8667, 0.2699, 0.8667, 0.7127, 0.4845, 0.7127, 0.2951, 0.7438, 0.2951, 0.7438, 0.4844, 0.9048, 0.5113, 0.8736, 0.5113, 0.8736, 0.4798, 0.9048, 0.4798, 0.7167, 0.1893, 0.7167, 0.0, 0.7478, 1.234e-06, 0.7478, 0.1893, 0.3011, 0.6701, 0.2699, 0.6701, 0.2699, 0.4808, 0.3011, 0.4808, 0.6853, 0.5113, 0.7164, 0.5113, 0.7164, 0.7006, 0.6853, 0.7006, 0.7049, 0.7333, 0.7098, 0.7333, 0.7098, 0.7659, 0.7049, 0.7659, 0.5377, 0.8804, 0.5377, 0.8477, 0.5427, 0.8477, 0.5427, 0.8804, 0.1469, 0.9099, 0.1469, 0.9206, 0.1419, 0.9206, 0.1419, 0.9099, 0.7875, 0.9342, 0.7981, 0.9342, 0.7981, 0.9668, 0.7875, 0.9668, 0.5427, 0.8038, 0.5427, 0.7931, 0.5476, 0.7931, 0.5476, 0.8038, 0.1968, 0.4387, 0.2073, 0.4387, 0.2073, 0.4714, 0.1968, 0.4714, 0.9257, 2.407e-07, 0.932, 0.0, 0.932, 0.1263, 0.9257, 0.1263, 0.9936, 0.2177, 0.9936, 0.09136, 0.9998, 0.09136, 0.9998, 0.2177, 0.6918, 0.1963, 0.6918, 0.1893, 0.698, 0.1893, 0.698, 0.1963, 0.9873, 0.2177, 0.9804, 0.2177, 0.9804, 0.09136, 0.9873, 0.09136, 0.6856, 0.1963, 0.6856, 0.1893, 0.6918, 0.1893, 0.6918, 0.1963, 0.9736, 0.09136, 0.9804, 0.09136, 0.9804, 0.2177, 0.9736, 0.2177, 0.7497, 0.8503, 0.7573, 0.8503, 0.7573, 0.9766, 0.7497, 0.9766, 0.8458, 0.98, 0.8458, 0.8537, 0.8535, 0.8537, 0.8535, 0.98, 0.7957, 0.4932, 0.7957, 0.4845, 0.8034, 0.4845, 0.8034, 0.4932, 0.9582, 0.2177, 0.9496, 0.2177, 0.9496, 0.09136, 0.9582, 0.09136, 0.5492, 0.9163, 0.5492, 0.9076, 0.5569, 0.9076, 0.5569, 0.9163, 0.6186, 0.8458, 0.6272, 0.8458, 0.6272, 0.9721, 0.6186, 0.9721, 0.7049, 0.7659, 0.7098, 0.7659, 0.7098, 0.7986, 0.7049, 0.7986, 0.7049, 0.7333, 0.7049, 0.7006, 0.7098, 0.7006, 0.7098, 0.7333, 0.6408, 0.8998, 0.6408, 0.9105, 0.6358, 0.9105, 0.6358, 0.8998, 0.8558, 0.2488, 0.8452, 0.2488, 0.8452, 0.2162, 0.8558, 0.2162, 0.9048, 0.4589, 0.9048, 0.4482, 0.9097, 0.4482, 0.9097, 0.4589, 0.6861, 0.9813, 0.6755, 0.9813, 0.6755, 0.9486, 0.6861, 0.9486, 0.9848, 0.5113, 0.9911, 0.5113, 0.9911, 0.6376, 0.9848, 0.6376, 0.9875, 0.4214, 0.9875, 0.2951, 0.9938, 0.2951, 0.9938, 0.4214, 0.4667, 0.6012, 0.4667, 0.6082, 0.4605, 0.6082, 0.4605, 0.6012, 0.3431, 0.9949, 0.3362, 0.9949, 0.3362, 0.8686, 0.3431, 0.8686, 0.7229, 0.1963, 0.7229, 0.1893, 0.7292, 0.1893, 0.7292, 0.1963, 0.971, 0.5113, 0.9779, 0.5113, 0.9779, 0.6376, 0.971, 0.6376, 0.9737, 0.4214, 0.966, 0.4214, 0.966, 0.2951, 0.9737, 0.2951, 0.9659, 0.2177, 0.9659, 0.09136, 0.9736, 0.09136, 0.9736, 0.2177, 0.2045, 0.4714, 0.2045, 0.4801, 0.1968, 0.4801, 0.1968, 0.4714, 0.4727, 0.9507, 0.4641, 0.9507, 0.4641, 0.8244, 0.4727, 0.8244, 0.2073, 0.9025, 0.2073, 0.9113, 0.1997, 0.9113, 0.1997, 0.9025, 0.7006, 0.7989, 0.7093, 0.7989, 0.7093, 0.9252, 0.7006, 0.9252, 0.8607, 0.2488, 0.8558, 0.2488, 0.8558, 0.2162, 0.8607, 0.2162, 0.5427, 0.8151, 0.5427, 0.8477, 0.5377, 0.8477, 0.5377, 0.8151, 0.6358, 0.9212, 0.6358, 0.9105, 0.6408, 0.9105, 0.6408, 0.9212, 0.6755, 0.9813, 0.665, 0.9813, 0.665, 0.9486, 0.6755, 0.9486, 0.5377, 0.9017, 0.5377, 0.891, 0.5427, 0.891, 0.5427, 0.9017, 0.6861, 0.9486, 0.6966, 0.9486, 0.6966, 0.9813, 0.6861, 0.9813, 0.9906, 0.7006, 0.9968, 0.7006, 0.9968, 0.8269, 0.9906, 0.8269, 0.9973, 0.5113, 0.9973, 0.6376, 0.9911, 0.6376, 0.9911, 0.5113, 0.7167, 0.1963, 0.7167, 0.1893, 0.7229, 0.1893, 0.7229, 0.1963, 0.9539, 1.0, 0.947, 1.0, 0.947, 0.8737, 0.9539, 0.8737, 0.698, 0.1963, 0.698, 0.1893, 0.7043, 0.1893, 0.7043, 0.1963, 0.9706, 0.7006, 0.9775, 0.7006, 0.9775, 0.8269, 0.9706, 0.8269, 0.9629, 0.8269, 0.9706, 0.8269, 0.9706, 0.9532, 0.9629, 0.9532, 0.9659, 0.09136, 0.9659, 0.2177, 0.9582, 0.2177, 0.9582, 0.09136, 0.1985, 0.7859, 0.1985, 0.7771, 0.2062, 0.7771, 0.2062, 0.7859, 0.9629, 0.8269, 0.9543, 0.8269, 0.9543, 0.7006, 0.9629, 0.7006, 0.8027, 0.2741, 0.8027, 0.2654, 0.8104, 0.2654, 0.8104, 0.2741, 0.0415, 0.8453, 0.05014, 0.8453, 0.05014, 0.9716, 0.0415, 0.9716, 0.6186, 0.7195, 0.642, 0.7195, 0.642, 0.8458, 0.6186, 0.8458, 0.1243, 0.8233, 0.1243, 0.697, 0.1477, 0.697, 0.1477, 0.8233, 0.2071, 0.7207, 0.1985, 0.7207, 0.1985, 0.697, 0.2071, 0.697, 0.618, 0.9208, 0.6093, 0.9208, 0.6093, 0.7945, 0.618, 0.7945, 0.7109, 0.5082, 0.7023, 0.5082, 0.7023, 0.4844, 0.7109, 0.4844, 0.435, 0.7975, 0.4436, 0.7975, 0.4436, 0.9238, 0.435, 0.9239, 0.5673, 0.8093, 0.5481, 0.8093, 0.5481, 0.5931, 0.5673, 0.5931, 0.8736, 0.2951, 0.8736, 0.5113, 0.8544, 0.5113, 0.8544, 0.2951, 0.3633, 0.9356, 0.3633, 0.9581, 0.3441, 0.9581, 0.3441, 0.9356, 0.8444, 0.5113, 0.8666, 0.5113, 0.8666, 0.7275, 0.8444, 0.7275, 0.7683, 0.9566, 0.7683, 0.9342, 0.7875, 0.9342, 0.7875, 0.9566, 0.8222, 0.5113, 0.8444, 0.5113, 0.8444, 0.7275, 0.8222, 0.7275, 0.8061, 0.2951, 0.8323, 0.2951, 0.8323, 0.5113, 0.8061, 0.5113, 0.02615, 0.8453, 0.02615, 0.6291, 0.0523, 0.6291, 0.0523, 0.8453, 0.8824, 0.9215, 0.8824, 0.9492, 0.8562, 0.9492, 0.8562, 0.9215, 0.6815, 0.5113, 0.6541, 0.5113, 0.6541, 0.2951, 0.6815, 0.2951, 0.7766, 0.2951, 0.7766, 0.2674, 0.8027, 0.2674, 0.8027, 0.2951, 0.1751, 0.697, 0.1477, 0.697, 0.1477, 0.4808, 0.1751, 0.4808, 0.5377, 0.7824, 0.5427, 0.7824, 0.5427, 0.8151, 0.5377, 0.8151, 0.6358, 0.8785, 0.6358, 0.8458, 0.6408, 0.8458, 0.6408, 0.8785, 0.5427, 0.7931, 0.5427, 0.7824, 0.5476, 0.7824, 0.5476, 0.7931, 0.5472, 0.9728, 0.5367, 0.9728, 0.5367, 0.9402, 0.5472, 0.9402, 0.1419, 0.8993, 0.1419, 0.8886, 0.1469, 0.8886, 0.1469, 0.8993, 3.713e-09, 0.9399, 0.01054, 0.9399, 0.01054, 0.9726, 0.0, 0.9726, 0.9906, 0.9532, 0.9844, 0.9532, 0.9844, 0.8269, 0.9906, 0.8269, 1.0, 0.2951, 1.0, 0.4214, 0.9938, 0.4214, 0.9938, 0.2951, 0.473, 0.6012, 0.473, 0.6082, 0.4667, 0.6082, 0.4667, 0.6012, 0.308, 0.993, 0.3011, 0.993, 0.3011, 0.8667, 0.308, 0.8667, 0.7417, 0.1963, 0.7417, 0.1893, 0.7479, 0.1893, 0.7479, 0.1963, 0.9706, 0.8269, 0.9775, 0.8269, 0.9775, 0.9532, 0.9706, 0.9532, 0.9557, 0.5113, 0.9634, 0.5113, 0.9634, 0.6376, 0.9557, 0.6376, 0.9706, 0.7006, 0.9706, 0.8269, 0.9629, 0.8269, 0.9629, 0.7006, 0.8034, 0.4932, 0.8034, 0.502, 0.7957, 0.502, 0.7957, 0.4932, 0.9629, 0.9532, 0.9543, 0.9532, 0.9543, 0.8269, 0.9629, 0.8269, 0.8443, 0.2951, 0.8443, 0.2864, 0.8519, 0.2864, 0.8519, 0.2951, 0.9283, 0.8431, 0.9369, 0.8431, 0.9369, 0.9694, 0.9283, 0.9694, 0.1419, 0.8233, 0.1469, 0.8233, 0.1469, 0.8559, 0.1419, 0.8559, 0.2034, 0.7445, 0.2034, 0.7771, 0.1985, 0.7771, 0.1985, 0.7445, 0.6408, 0.8785, 0.6408, 0.8891, 0.6358, 0.8891, 0.6358, 0.8785, 0.06088, 0.9812, 0.05034, 0.9812, 0.05034, 0.9486, 0.06088, 0.9486, 0.5377, 0.891, 0.5377, 0.8804, 0.5427, 0.8804, 0.5427, 0.891, 0.8535, 0.8537, 0.864, 0.8537, 0.864, 0.8864, 0.8535, 0.8864, 0.9844, 0.7006, 0.9906, 0.7006, 0.9906, 0.8269, 0.9844, 0.8269, 0.9936, 0.09136, 0.9936, 0.2177, 0.9873, 0.2177, 0.9873, 0.09136, 0.7417, 0.1893, 0.7417, 0.1963, 0.7354, 0.1963, 0.7354, 0.1893, 0.9844, 0.8269, 0.9775, 0.8269, 0.9775, 0.7006, 0.9844, 0.7006, 0.08362, 0.6962, 0.08362, 0.6893, 0.08986, 0.6893, 0.08986, 0.6962, 0.9875, 0.4215, 0.9806, 0.4215, 0.9806, 0.2951, 0.9875, 0.2951, 0.3961, 0.8569, 0.4038, 0.8569, 0.4038, 0.9832, 0.3961, 0.9832, 0.971, 0.5113, 0.971, 0.6376, 0.9634, 0.6376, 0.9634, 0.5113, 0.1985, 0.7947, 0.1985, 0.7859, 0.2062, 0.7859, 0.2062, 0.7947, 0.0415, 0.9716, 0.03286, 0.9716, 0.03286, 0.8453, 0.0415, 0.8453, 0.8181, 0.2654, 0.8181, 0.2741, 0.8104, 0.2741, 0.8104, 0.2654, 0.947, 0.5113, 0.9557, 0.5113, 0.9557, 0.6376, 0.947, 0.6376, 0.1469, 0.8886, 0.1419, 0.8886, 0.1419, 0.8559, 0.1469, 0.8559, 0.8502, 0.2488, 0.8502, 0.2815, 0.8452, 0.2815, 0.8452, 0.2488, 0.1419, 0.9099, 0.1419, 0.8993, 0.1469, 0.8993, 0.1469, 0.9099, 0.6541, 0.9486, 0.6647, 0.9486, 0.6647, 0.9813, 0.6541, 0.9813, 0.6358, 0.8998, 0.6358, 0.8891, 0.6408, 0.8891, 0.6408, 0.8998, 0.8207, 0.9342, 0.8312, 0.9342, 0.8312, 0.9668, 0.8207, 0.9668, 0.9781, 0.8269, 0.9844, 0.8269, 0.9844, 0.9532, 0.9781, 0.9532, 0.9906, 0.9532, 0.9906, 0.8269, 0.9968, 0.8269, 0.9968, 0.9532, 0.7354, 0.1893, 0.7354, 0.1963, 0.7292, 0.1963, 0.7292, 0.1893, 0.9848, 0.6376, 0.9779, 0.6376, 0.9779, 0.5113, 0.9848, 0.5113, 0.7043, 0.1963, 0.7043, 0.1893, 0.7105, 0.1893, 0.7105, 0.1963, 0.9737, 0.2951, 0.9806, 0.2951, 0.9806, 0.4215, 0.9737, 0.4215, 0.966, 0.4214, 0.9584, 0.4214, 0.9584, 0.2951, 0.966, 0.2951, 0.7573, 0.9766, 0.7573, 0.8503, 0.765, 0.8503, 0.765, 0.9766, 0.08362, 0.6893, 0.08362, 0.6805, 0.09129, 0.6805, 0.09129, 0.6893, 0.03286, 0.9716, 0.02421, 0.9716, 0.02421, 0.8453, 0.03286, 0.8453, 0.8034, 0.502, 0.8034, 0.5107, 0.7957, 0.5107, 0.7957, 0.502, 0.6272, 0.8458, 0.6358, 0.8458, 0.6358, 0.9721, 0.6272, 0.9721, 0.8873, 0.1263, 0.8639, 0.1263, 0.8639, 7.222e-07, 0.8873, 0.0, 0.3127, 0.7971, 0.3127, 0.6708, 0.3362, 0.6708, 0.3362, 0.7971, 0.2071, 0.7445, 0.1985, 0.7445, 0.1985, 0.7207, 0.2071, 0.7207, 0.02421, 0.9716, 0.01557, 0.9716, 0.01557, 0.8453, 0.02421, 0.8453, 0.2045, 0.6939, 0.1959, 0.6939, 0.1959, 0.6701, 0.2045, 0.6701, 0.9497, 0.2951, 0.9584, 0.2951, 0.9584, 0.4215, 0.9497, 0.4215, 0.8639, 0.2162, 0.8447, 0.2162, 0.8447, 5.792e-07, 0.8639, 0.0, 0.3961, 0.8569, 0.3961, 0.6408, 0.4153, 0.6408, 0.4153, 0.8569, 0.8207, 0.9342, 0.8207, 0.9566, 0.8015, 0.9566, 0.8015, 0.9342, 0.8447, 0.2162, 0.8225, 0.2162, 0.8225, 0.0, 0.8447, 8.689e-07, 0.8736, 0.4438, 0.8736, 0.4213, 0.8928, 0.4213, 0.8928, 0.4438, 0.8323, 0.2951, 0.8544, 0.2951, 0.8544, 0.5113, 0.8323, 0.5113, 0.4464, 0.6082, 0.4726, 0.6082, 0.4726, 0.8244, 0.4464, 0.8244, 0.0, 0.8453, 7.426e-09, 0.6291, 0.02615, 0.6291, 0.02615, 0.8453, 0.7006, 0.953, 0.7006, 0.9252, 0.7268, 0.9252, 0.7268, 0.953, 0.1204, 0.4808, 0.1477, 0.4808, 0.1477, 0.697, 0.1204, 0.697, 0.9135, 0.9215, 0.9135, 0.9492, 0.8874, 0.9492, 0.8874, 0.9215, 0.1204, 0.697, 0.09298, 0.697, 0.09298, 0.4808, 0.1204, 0.4808, 0.779, 7.222e-07, 0.8007, 0.0, 0.8007, 0.2651, 0.779, 0.2651, 0.8222, 0.5113, 0.8222, 0.7764, 0.8005, 0.7764, 0.8005, 0.5113, 0.4732, 0.9535, 0.4732, 0.9174, 0.495, 0.9174, 0.495, 0.9535, 0.6541, 0.2651, 0.6186, 0.2651, 0.6186, 0.0, 0.6541, 1.354e-06, 0.1131, 0.9215, 0.1131, 0.9575, 0.09136, 0.9575, 0.09136, 0.9215, 0.6541, 0.5302, 0.6186, 0.5302, 0.6186, 0.2651, 0.6541, 0.2651, 0.7787, 0.5113, 0.8005, 0.5113, 0.8005, 0.7764, 0.7787, 0.7764, 0.8225, 5.642e-07, 0.8225, 0.2651, 0.8007, 0.2651, 0.8007, 0.0, 0.09136, 0.9215, 0.09136, 0.9575, 0.06961, 0.9575, 0.06961, 0.9215, 0.3797, 0.6408, 0.3441, 0.6408, 0.3441, 0.3756, 0.3797, 0.3756, 0.1468, 0.9575, 0.1468, 0.9215, 0.1685, 0.9215, 0.1685, 0.9575, 0.3797, 0.3756, 0.4153, 0.3756, 0.4153, 0.6408, 0.3797, 0.6408, 0.517, 0.9402, 0.517, 0.9086, 0.5481, 0.9086, 0.5481, 0.9402, 0.8326, 0.9342, 0.8015, 0.9342, 0.8015, 0.9026, 0.8326, 0.9026, 0.2388, 0.9298, 0.2076, 0.9298, 0.2076, 0.8982, 0.2388, 0.8982, 0.435, 0.949, 0.4039, 0.949, 0.4039, 0.9174, 0.435, 0.9174, 0.9048, 0.4798, 0.8736, 0.4798, 0.8736, 0.4482, 0.9048, 0.4482, 0.599, 0.9522, 0.5678, 0.9522, 0.5678, 0.9207, 0.599, 0.9207, 0.6856, 0.1969, 0.7363, 0.1969, 0.7363, 0.2951, 0.6856, 0.2951, 0.2584, 0.8667, 0.2584, 0.7684, 0.3091, 0.7684, 0.3091, 0.8667, 0.4573, 0.9831, 0.4464, 0.9831, 0.4464, 0.9317, 0.4573, 0.9317, 0.665, 0.9486, 0.6541, 0.9486, 0.6541, 0.8503, 0.665, 0.8503, 0.4146, 0.9083, 0.4038, 0.9083, 0.4038, 0.8569, 0.4146, 0.8569, 0.6758, 0.8503, 0.6867, 0.8503, 0.6867, 0.9486, 0.6758, 0.9486, 0.1985, 0.7953, 0.1477, 0.7953, 0.1477, 0.697, 0.1985, 0.697, 0.3441, 0.8373, 0.3441, 0.739, 0.3949, 0.739, 0.3949, 0.8373, 0.9319, 0.5094, 0.9211, 0.5094, 0.9211, 0.458, 0.9319, 0.458, 0.6975, 0.9486, 0.6867, 0.9486, 0.6867, 0.8503, 0.6975, 0.8503, 0.2912, 0.9812, 0.2803, 0.9812, 0.2803, 0.9298, 0.2912, 0.9298, 0.728, 0.8503, 0.7388, 0.8503, 0.7388, 0.9486, 0.728, 0.9486, 0.2076, 0.6701, 0.2584, 0.6701, 0.2584, 0.7684, 0.2076, 0.7684, 0.2584, 0.7684, 0.2584, 0.6701, 0.3091, 0.6701, 0.3091, 0.7684, 0.1243, 0.9306, 0.1351, 0.9306, 0.1351, 0.982, 0.1243, 0.982, 0.6758, 0.9486, 0.665, 0.9486, 0.665, 0.8503, 0.6758, 0.8503, 0.146, 0.982, 0.1351, 0.982, 0.1351, 0.9306, 0.146, 0.9306, 0.7497, 0.9486, 0.7388, 0.9486, 0.7388, 0.8503, 0.7497, 0.8503, 0.2076, 0.7684, 0.2584, 0.7684, 0.2584, 0.8667, 0.2076, 0.8667, 0.6541, 0.7989, 0.6541, 0.7006, 0.7049, 0.7006, 0.7049, 0.7989, 0.765, 0.8503, 0.7777, 0.8503, 0.7777, 0.9017, 0.765, 0.9017, 0.1238, 0.8936, 0.1111, 0.8936, 0.1111, 0.7953, 0.1238, 0.7953, 0.9597, 0.689, 0.947, 0.689, 0.947, 0.6376, 0.9597, 0.6376, 0.4605, 0.5029, 0.4732, 0.5029, 0.4732, 0.6012, 0.4605, 0.6012, 0.3441, 0.6408, 0.3949, 0.6408, 0.3949, 0.739, 0.3441, 0.739, 0.5678, 0.7945, 0.5678, 0.6962, 0.6186, 0.6962, 0.6186, 0.7945, 0.05034, 0.8972, 0.06787, 0.8972, 0.06787, 0.9486, 0.05034, 0.9486, 0.7766, 0.2951, 0.759, 0.2951, 0.759, 0.1969, 0.7766, 0.1969, 0.728, 0.9146, 0.7104, 0.9146, 0.7104, 0.8632, 0.728, 0.8632, 0.3441, 0.8373, 0.3617, 0.8373, 0.3617, 0.9356, 0.3441, 0.9356, 0.06961, 0.697, 0.1204, 0.697, 0.1204, 0.7953, 0.06961, 0.7953, 0.728, 0.7989, 0.728, 0.7006, 0.7787, 0.7006, 0.7787, 0.7989, 0.8452, 0.2676, 0.8225, 0.2676, 0.8225, 0.2162, 0.8452, 0.2162, 0.759, 0.2951, 0.7363, 0.2951, 0.7363, 0.1969, 0.759, 0.1969, 0.09079, 0.6805, 0.06804, 0.6805, 0.06804, 0.6291, 0.09079, 0.6291, 0.5446, 0.8093, 0.5673, 0.8093, 0.5673, 0.9076, 0.5446, 0.9076, 0.6186, 0.2534, 0.6059, 0.2534, 0.5932, 0.2534, 0.5805, 0.2534, 0.5678, 0.2534, 0.5678, 1.595e-06, 0.6186, 0.0, 0.6186, 0.2535, 0.6186, 0.5069, 0.5678, 0.5069, 0.5678, 0.2534, 0.5805, 0.2534, 0.5932, 0.2534, 0.6059, 0.2535, 0.7396, 0.8118, 0.728, 0.8118, 0.728, 0.7989, 0.7396, 0.7989, 0.04649, 0.6291, 0.03487, 0.6291, 0.02325, 0.6291, 0.01162, 0.6291, 0.0, 0.6291, 4.456e-08, 0.3756, 0.04649, 0.3756, 0.7006, 0.8503, 0.6541, 0.8503, 0.6541, 0.7989, 0.7006, 0.7989, 0.04649, 0.3756, 0.05811, 0.3756, 0.06974, 0.3756, 0.08136, 0.3756, 0.09298, 0.3756, 0.09298, 0.6291, 0.04649, 0.6291, 0.466, 0.1707, 0.4153, 0.1707, 0.4154, 7.914e-06, 0.4661, 0.0, 0.4662, 0.3056, 0.4661, 0.1348, 0.5169, 0.1348, 0.517, 0.3056, 0.466, 0.1707, 0.4661, 0.3056, 0.4154, 0.3056, 0.4153, 0.1707, 0.517, 0.4794, 0.4732, 0.6082, 0.4732, 0.4344, 0.517, 0.3056, 0.517, 7.944e-06, 0.5169, 0.1348, 0.4661, 0.1348, 0.4662, 0.0, 0.4153, 0.3056, 0.459, 0.4344, 0.459, 0.6082, 0.4153, 0.4794, 0.5677, 0.2418, 0.517, 0.2417, 0.5171, 0.0, 0.5678, 8.305e-06, 0.5171, 0.5931, 0.517, 0.3513, 0.5677, 0.3513, 0.5678, 0.5931, 0.5677, 0.2418, 0.5678, 0.2965, 0.5171, 0.2965, 0.517, 0.2417, 0.3441, 0.6179, 0.3127, 0.6708, 0.3127, 0.4286, 0.3441, 0.3756, 0.5678, 0.2965, 0.5677, 0.3513, 0.517, 0.3513, 0.5171, 0.2966, 0.6856, 0.2951, 0.6541, 0.2422, 0.6541, 0.0, 0.6856, 0.05293, 0.1038, 3.449e-06, 0.2076, 0.0, 0.2076, 0.3756, 0.1038, 0.3756, 2.228e-08, 0.3756, 0.0, 0.0, 0.1038, 3.43e-06, 0.1038, 0.3756, 0.3115, 0.4808, 0.2076, 0.4808, 0.2076, 0.3756, 0.3115, 0.3756, 0.4153, 0.3756, 0.3115, 0.3756, 0.3115, 0.0, 0.4153, 4.002e-06, 0.1968, 0.4808, 0.09298, 0.4808, 0.09298, 0.3756, 0.1968, 0.3756, 0.2076, 3.818e-06, 0.3115, 0.0, 0.3115, 0.3756, 0.2076, 0.3756, 0.7745, 0.8118, 0.7628, 0.8118, 0.7628, 0.7989, 0.7745, 0.7989, 0.7628, 0.8118, 0.7512, 0.8118, 0.7512, 0.7989, 0.7628, 0.7989, 0.7512, 0.8118, 0.7396, 0.8118, 0.7396, 0.7989, 0.7512, 0.7989, 0.7745, 0.8503, 0.7628, 0.8503, 0.7628, 0.8375, 0.7745, 0.8375, 0.7745, 0.8375, 0.7628, 0.8375, 0.7628, 0.8246, 0.7745, 0.8246, 0.7745, 0.8246, 0.7628, 0.8246, 0.7628, 0.8118, 0.7745, 0.8118, 0.7628, 0.8503, 0.7512, 0.8503, 0.7512, 0.8375, 0.7628, 0.8375, 0.7628, 0.8375, 0.7512, 0.8375, 0.7512, 0.8246, 0.7628, 0.8246, 0.7628, 0.8246, 0.7512, 0.8246, 0.7512, 0.8118, 0.7628, 0.8118, 0.7512, 0.8503, 0.7396, 0.8503, 0.7396, 0.8375, 0.7512, 0.8375, 0.7512, 0.8375, 0.7396, 0.8375, 0.7396, 0.8246, 0.7512, 0.8246, 0.7512, 0.8246, 0.7396, 0.8246, 0.7396, 0.8118, 0.7512, 0.8118, 0.7396, 0.8503, 0.728, 0.8503, 0.728, 0.8375, 0.7396, 0.8375, 0.7396, 0.8375, 0.728, 0.8375, 0.728, 0.8246, 0.7396, 0.8246, 0.7396, 0.8246, 0.728, 0.8246, 0.728, 0.8118, 0.7396, 0.8118])
me_cube_011.materials.append(mat_material)
me_cube_011.use_remesh_preserve_volume = False
me_cube_011.use_remesh_preserve_attributes = False
me_cube_011.use_mirror_vertex_groups = False
me_cube_011.update()
arm_armature = bpy.data.armatures.new('Armature')  # bones are not reproduced

# ---- objects
ob_armature = bpy.data.objects.new('Armature', arm_armature)
ob_cube_010 = bpy.data.objects.new('Cube.010', me_cube_011)

# ---- transforms, parenting, visibility, modifiers, constraints
ob_armature.location = (0.2283, -0.05311, 4.656)
ob_armature.show_in_front = True
ob_armature.lineart.crease_threshold = 0.0
ob_cube_010.parent = ob_armature
ob_cube_010.matrix_parent_inverse = Matrix(((1.0, 0.0, 0.0, -0.2283), (0.0, 1.0, 0.0, 0.05311), (0.0, 0.0, 1.0, -4.656), (0.0, 0.0, 0.0, 1.0)))
ob_cube_010.location = (0.8223, 0.0, 5.265)
ob_cube_010.scale = (0.05, 0.3, 0.3)
ob_cube_010.lock_rotations_4d = False
ob_cube_010.empty_display_type = 'ARROWS'
ob_cube_010.lineart.crease_threshold = 0.0
_vg = ob_cube_010.vertex_groups.new(name='Bone')
_vg = ob_cube_010.vertex_groups.new(name='Bone.001')
_vg.add([496, 497, 498, 499, 500, 501, 502, 503], 1.0, 'REPLACE')
_vg = ob_cube_010.vertex_groups.new(name='Bone.002')
for _i, _w in zip([488, 489, 490, 491, 492, 493, 494, 495], [0.9902, 0.9711, 0.9056, 0.9825, 0.9843, 0.9383, 0.6266, 0.9586]): _vg.add([_i], _w, 'REPLACE')
_vg = ob_cube_010.vertex_groups.new(name='Bone.003')
for _i, _w in zip([56, 57, 58, 59, 60, 61, 62, 63, 64, 65, 66, 67, 68, 69, 70, 71, 72, 73, 74, 75, 76, 77, 78, 79, 80, 81, 82, 83, 84, 85, 86, 87, 480, 481, 482, 483, 485, 486, 487, 489, 490, 493, 494, 495, 512, 514, 517, 518, 519, 521, 522, 523, 526, 529, 532], [1.0, 1.0, 1.0, 1.0, 1.0, 1.0, 1.0, 1.0, 0.3626, 0.3611, 0.3604, 0.352, 0.3698, 0.3614, 0.3607, 0.3591, 0.5234, 0.5167, 0.522, 0.5236, 0.5239, 0.5306, 0.5254, 0.5238, 1.0, 1.0, 1.0, 1.0, 1.0, 1.0, 1.0, 1.0, 0.05485, 0.1081, 0.7321, 0.6724, 0.1222, 0.7979, 0.1408, 0.007807, 0.09437, 0.06166, 0.3734, 0.03289, 0.02891, 0.0716, 0.08274, 0.064, 0.05703, 0.0812, 0.1295, 0.1259, 0.0336, 0.03859, 0.05016]): _vg.add([_i], _w, 'REPLACE')
_vg = ob_cube_010.vertex_groups.new(name='Bone.004')
for _i, _w in zip([481, 484, 485, 486, 487, 515, 516, 517, 518, 519, 520, 521, 522, 523, 526, 527, 528, 529, 530, 531, 532], [0.04737, 0.278, 0.5666, 0.0748, 0.03131, 0.6134, 0.9395, 0.7242, 0.02048, 0.08292, 0.2138, 0.07697, 0.1524, 0.3003, 0.054, 0.08026, 0.09022, 0.1473, 0.3061, 0.9879, 0.4203]): _vg.add([_i], _w, 'REPLACE')
_vg = ob_cube_010.vertex_groups.new(name='Bone.006')
for _i, _w in zip([464, 465, 466, 467, 468, 469, 470, 471, 472, 473, 474, 475, 476, 477, 478, 479], [0.008398, 0.1378, 0.09875, 0.0003335, 0.03024, 0.38, 0.1509, 0.03402, 0.7871, 0.5951, 0.7631, 0.8234, 0.781, 0.6635, 0.688, 0.5445]): _vg.add([_i], _w, 'REPLACE')
_vg = ob_cube_010.vertex_groups.new(name='Bone.007')
for _i, _w in zip([456, 457, 458, 459, 460, 461, 462, 463, 464, 465, 466, 467, 468, 469, 470, 471, 472, 473, 474, 475, 476, 477, 478, 479], [0.5217, 0.3349, 0.4073, 0.4525, 0.336, 0.5294, 0.4563, 0.4059, 0.9708, 0.8622, 0.9013, 0.9748, 0.9599, 0.62, 0.8491, 0.958, 0.2129, 0.4049, 0.2369, 0.1766, 0.219, 0.3365, 0.312, 0.4555]): _vg.add([_i], _w, 'REPLACE')
_vg = ob_cube_010.vertex_groups.new(name='Bone.008')
for _i, _w in zip([456, 457, 458, 459, 460, 461, 462, 463], [0.4783, 0.6651, 0.5927, 0.5475, 0.664, 0.4706, 0.5437, 0.5941]): _vg.add([_i], _w, 'REPLACE')
_vg = ob_cube_010.vertex_groups.new(name='Bone.005')
for _i, _w in zip([480, 481, 482, 483, 484, 485, 486, 487, 512, 513, 514, 515, 516, 517, 518, 519, 520, 521, 522, 523, 524, 525, 526, 527, 528, 529, 530, 532], [0.9113, 0.8389, 0.2204, 0.2109, 0.462, 0.2908, 0.06182, 0.08273, 0.9455, 0.983, 0.9018, 0.3311, 0.04126, 0.1632, 0.8644, 0.7902, 0.6787, 0.8363, 0.7066, 0.559, 0.9513, 0.9899, 0.9012, 0.8908, 0.9045, 0.8032, 0.6624, 0.5192]): _vg.add([_i], _w, 'REPLACE')
_vg = ob_cube_010.vertex_groups.new(name='Bone.009')
for _i, _w in zip([440, 441, 442, 443, 444, 445, 446, 447, 448, 449, 450, 451, 452, 453, 454, 455], [0.08434, 0.3025, 0.1927, 0.04455, 0.0884, 0.3891, 0.2003, 0.05296, 1.0, 1.0, 1.0, 1.0, 1.0, 1.0, 1.0, 1.0]): _vg.add([_i], _w, 'REPLACE')
_vg = ob_cube_010.vertex_groups.new(name='Bone.010')
for _i, _w in zip([440, 441, 442, 443, 444, 445, 446, 447], [0.5619, 0.3912, 0.4076, 0.6638, 0.5138, 0.3664, 0.5283, 0.4564]): _vg.add([_i], _w, 'REPLACE')
_vg = ob_cube_010.vertex_groups.new(name='Bone.011')
for _i, _w in zip([432, 433, 434, 435, 436, 437, 438, 439, 440, 441, 442, 443, 444, 445, 446, 447], [1.0, 1.0, 1.0, 1.0, 1.0, 1.0, 1.0, 1.0, 0.3537, 0.3062, 0.3997, 0.2889, 0.3978, 0.2445, 0.2714, 0.4906]): _vg.add([_i], _w, 'REPLACE')
_vg = ob_cube_010.vertex_groups.new(name='Bone.012')
for _i, _w in zip([504, 507, 508, 509, 510, 511], [0.01092, 0.05722, 0.9122, 0.01716, 0.05468, 0.9063]): _vg.add([_i], _w, 'REPLACE')
_vg = ob_cube_010.vertex_groups.new(name='Bone.013')
_vg.add([416, 417, 418, 419, 420, 421, 422, 423], 1.0, 'REPLACE')
_vg = ob_cube_010.vertex_groups.new(name='Bone.014')
_vg.add([24, 25, 26, 27, 28, 29, 30, 31], 1.0, 'REPLACE')
_vg = ob_cube_010.vertex_groups.new(name='Bone.015')
_vg.add([304, 305, 306, 307, 308, 309, 310, 311], 1.0, 'REPLACE')
_vg = ob_cube_010.vertex_groups.new(name='Bone.016')
_vg.add([296, 297, 298, 299, 300, 301, 302, 303], 1.0, 'REPLACE')
_vg = ob_cube_010.vertex_groups.new(name='Bone.017')
for _i, _w in zip([288, 289, 290, 291, 292, 293, 294, 295], [0.1926, 0.4461, 0.9111, 0.8653, 0.1511, 0.368, 0.9189, 0.8417]): _vg.add([_i], _w, 'REPLACE')
_vg = ob_cube_010.vertex_groups.new(name='Bone.018')
for _i, _w in zip([280, 281, 282, 283, 284, 285, 286, 287], [0.9496, 0.9681, 0.2091, 0.0575, 0.9614, 0.9725, 0.2047, 0.03742]): _vg.add([_i], _w, 'REPLACE')
_vg = ob_cube_010.vertex_groups.new(name='Bone.019')
for _i, _w in zip([272, 273, 274, 275, 276, 277, 278, 279], [0.1505, 0.3598, 0.9836, 0.972, 0.4781, 0.4961, 0.9919, 0.9791]): _vg.add([_i], _w, 'REPLACE')
_vg = ob_cube_010.vertex_groups.new(name='Bone.020')
for _i, _w in zip([264, 265, 266, 267, 268, 269, 270, 271, 272, 273, 275, 276, 277], [1.0, 1.0, 1.0, 1.0, 1.0, 1.0, 1.0, 1.0, 0.8495, 0.6402, 0.005933, 0.5219, 0.5039]): _vg.add([_i], _w, 'REPLACE')
_vg = ob_cube_010.vertex_groups.new(name='Bone.021')
for _i, _w in zip([288, 289, 290, 292, 293, 294], [0.009294, 0.1983, 0.008277, 0.008415, 0.2907, 0.01067]): _vg.add([_i], _w, 'REPLACE')
_vg = ob_cube_010.vertex_groups.new(name='Bone.022')
for _i, _w in zip([232, 233, 234, 235, 236, 237, 238, 239, 288, 289, 291, 292, 295], [1.0, 1.0, 1.0, 1.0, 1.0, 1.0, 1.0, 1.0, 0.4976, 0.09416, 0.06224, 0.1449, 0.03327]): _vg.add([_i], _w, 'REPLACE')
_vg = ob_cube_010.vertex_groups.new(name='Bone.026')
for _i, _w in zip([224, 225, 226, 227, 228, 229, 230, 231], [0.129, 0.02245, 0.9787, 0.9652, 0.4668, 0.4813, 0.992, 0.9732]): _vg.add([_i], _w, 'REPLACE')
_vg = ob_cube_010.vertex_groups.new(name='Bone.027')
for _i, _w in zip([216, 217, 218, 219, 220, 221, 222, 223, 224, 225, 227, 228, 229, 231], [1.0, 1.0, 1.0, 1.0, 1.0, 1.0, 1.0, 1.0, 0.871, 0.9638, 0.01956, 0.5332, 0.5187, 0.003516]): _vg.add([_i], _w, 'REPLACE')
_vg = ob_cube_010.vertex_groups.new(name='Bone.023')
for _i, _w in zip([256, 257, 258, 259, 260, 261, 262, 263, 280, 281, 282, 283, 284, 285, 286, 287, 288, 289, 290, 291, 292, 293, 294, 295], [1.0, 1.0, 1.0, 1.0, 1.0, 1.0, 1.0, 1.0, 0.05042, 0.01371, 0.7909, 0.9425, 0.02726, 0.004932, 0.7953, 0.9563, 0.2801, 0.2614, 0.03673, 0.06436, 0.6747, 0.3226, 0.03503, 0.1073]): _vg.add([_i], _w, 'REPLACE')
_vg = ob_cube_010.vertex_groups.new(name='Bone.024')
for _i, _w in zip([248, 249, 250, 251, 252, 253, 254, 255], [0.1097, 0.3348, 0.973, 0.9781, 0.4709, 0.4863, 0.9836, 0.9884]): _vg.add([_i], _w, 'REPLACE')
_vg = ob_cube_010.vertex_groups.new(name='Bone.025')
for _i, _w in zip([240, 241, 242, 243, 244, 245, 246, 247, 248, 249, 250, 252, 253], [1.0, 1.0, 1.0, 1.0, 1.0, 1.0, 1.0, 1.0, 0.8903, 0.6652, 0.004081, 0.5291, 0.5137]): _vg.add([_i], _w, 'REPLACE')
_vg = ob_cube_010.vertex_groups.new(name='Bone.035')
_vg.add([400, 401, 402, 403, 404, 405, 406, 407], 1.0, 'REPLACE')
_vg = ob_cube_010.vertex_groups.new(name='Bone.036')
_vg.add([392, 393, 394, 395, 396, 397, 398, 399], 1.0, 'REPLACE')
_vg = ob_cube_010.vertex_groups.new(name='Bone.037')
for _i, _w in zip([384, 385, 386, 387, 388, 389, 390, 391], [0.1759, 0.4435, 0.9011, 0.8746, 0.1348, 0.371, 0.9091, 0.8513]): _vg.add([_i], _w, 'REPLACE')
_vg = ob_cube_010.vertex_groups.new(name='Bone.038')
for _i, _w in zip([376, 377, 378, 379, 380, 381], [0.9542, 0.96, 0.00471, 0.01252, 0.9663, 0.9621]): _vg.add([_i], _w, 'REPLACE')
_vg = ob_cube_010.vertex_groups.new(name='Bone.039')
for _i, _w in zip([368, 369, 370, 371, 372, 373, 374, 375], [0.1048, 0.3361, 0.9806, 0.9744, 0.4798, 0.4937, 0.9899, 0.9829]): _vg.add([_i], _w, 'REPLACE')
_vg = ob_cube_010.vertex_groups.new(name='Bone.040')
for _i, _w in zip([360, 361, 362, 363, 364, 365, 366, 367, 368, 369, 371, 372, 373], [1.0, 1.0, 1.0, 1.0, 1.0, 1.0, 1.0, 1.0, 0.8952, 0.6639, 0.001292, 0.5202, 0.5063]): _vg.add([_i], _w, 'REPLACE')
_vg = ob_cube_010.vertex_groups.new(name='Bone.041')
for _i, _w in zip([384, 385, 386, 388, 389, 390], [0.002041, 0.1943, 0.01412, 0.0005761, 0.2844, 0.01704]): _vg.add([_i], _w, 'REPLACE')
_vg = ob_cube_010.vertex_groups.new(name='Bone.042')
for _i, _w in zip([328, 329, 330, 331, 332, 333, 334, 335, 377, 378, 379, 381, 382, 383, 384, 385, 387, 388, 391], [0.9276, 0.5508, 0.9406, 0.9631, 0.9436, 0.5537, 0.9452, 0.9725, 0.01209, 0.8704, 0.1232, 0.01198, 0.9108, 0.09285, 0.5273, 0.1016, 0.06002, 0.1401, 0.02615]): _vg.add([_i], _w, 'REPLACE')
_vg = ob_cube_010.vertex_groups.new(name='Bone.043')
for _i, _w in zip([320, 321, 322, 323, 324, 325, 326, 327, 328, 329, 330, 331, 332, 333, 334, 335], [0.1067, 0.02991, 0.9775, 0.9692, 0.4706, 0.4796, 0.9914, 0.9779, 0.07237, 0.4492, 0.05939, 0.0238, 0.0564, 0.4463, 0.05481, 0.004937]): _vg.add([_i], _w, 'REPLACE')
_vg = ob_cube_010.vertex_groups.new(name='Bone.044')
for _i, _w in zip([312, 313, 314, 315, 316, 317, 318, 319, 320, 321, 323, 324, 325], [1.0, 1.0, 1.0, 1.0, 1.0, 1.0, 1.0, 1.0, 0.8933, 0.96, 0.01161, 0.5294, 0.5204]): _vg.add([_i], _w, 'REPLACE')
_vg = ob_cube_010.vertex_groups.new(name='Bone.045')
for _i, _w in zip([352, 353, 354, 355, 356, 357, 358, 359, 376, 378, 379, 380, 382, 383, 384, 385, 386, 387, 388, 389, 390, 391], [1.0, 1.0, 1.0, 1.0, 1.0, 1.0, 1.0, 1.0, 0.02027, 0.1023, 0.8456, 0.003087, 0.07138, 0.885, 0.2708, 0.2606, 0.04595, 0.05822, 0.6999, 0.3223, 0.04519, 0.1022]): _vg.add([_i], _w, 'REPLACE')
_vg = ob_cube_010.vertex_groups.new(name='Bone.046')
for _i, _w in zip([344, 345, 346, 347, 348, 349, 350, 351], [0.09479, 0.3253, 0.9673, 0.9766, 0.469, 0.4826, 0.9792, 0.9892]): _vg.add([_i], _w, 'REPLACE')
_vg = ob_cube_010.vertex_groups.new(name='Bone.047')
for _i, _w in zip([336, 337, 338, 339, 340, 341, 342, 343, 344, 345, 346, 348, 349], [1.0, 1.0, 1.0, 1.0, 1.0, 1.0, 1.0, 1.0, 0.9052, 0.6747, 0.01533, 0.531, 0.5174]): _vg.add([_i], _w, 'REPLACE')
_vg = ob_cube_010.vertex_groups.new(name='Bone.048')
for _i, _w in zip([505, 506, 508, 509, 510, 511], [0.03057, 0.0339, 0.03439, 0.9296, 0.8852, 0.03852]): _vg.add([_i], _w, 'REPLACE')
_vg = ob_cube_010.vertex_groups.new(name='Bone.049')
_vg.add([408, 409, 410, 411, 412, 413, 414, 415], 1.0, 'REPLACE')
_vg = ob_cube_010.vertex_groups.new(name='Bone.050')
_vg.add([424, 425, 426, 427, 428, 429, 430, 431], 1.0, 'REPLACE')
_vg = ob_cube_010.vertex_groups.new(name='Bone.028')
for _i, _w in zip([160, 161, 162, 163, 164, 165, 166, 167], [0.02417, 0.03756, 0.4482, 0.1917, 0.8597, 0.9026, 0.8574, 0.7842]): _vg.add([_i], _w, 'REPLACE')
_vg = ob_cube_010.vertex_groups.new(name='Bone.029')
for _i, _w in zip([160, 161, 162, 163, 164, 166, 167, 208, 209, 210, 211, 212, 213, 214, 215], [0.9307, 0.03708, 0.4279, 0.7825, 0.1268, 0.1073, 0.2011, 0.5214, 0.9547, 0.8756, 0.2238, 0.6565, 0.9155, 0.8807, 0.5326]): _vg.add([_i], _w, 'REPLACE')
_vg = ob_cube_010.vertex_groups.new(name='Bone.030')
for _i, _w in zip([160, 161, 162, 163, 165, 166, 192, 193, 194, 195, 196, 197, 198, 199], [0.01447, 0.9127, 0.1238, 0.001591, 0.07554, 0.02058, 0.2437, 0.2967, 0.3361, 0.2034, 0.735, 0.3104, 0.508, 0.9678]): _vg.add([_i], _w, 'REPLACE')
_vg = ob_cube_010.vertex_groups.new(name='Bone.032')
for _i, _w in zip([200, 201, 202, 203, 204, 205, 206, 207], [0.835, 0.1297, 0.1407, 0.8023, 0.9192, 0.8387, 0.1763, 0.813]): _vg.add([_i], _w, 'REPLACE')
_vg = ob_cube_010.vertex_groups.new(name='Bone.031')
for _i, _w in zip([120, 121, 122, 123, 124, 125, 126, 127, 184, 185, 186, 187, 188, 189, 190, 191], [1.0, 1.0, 1.0, 1.0, 1.0, 1.0, 1.0, 1.0, 0.8201, 0.9522, 0.9276, 0.2153, 0.9549, 0.9788, 0.9841, 0.9392]): _vg.add([_i], _w, 'REPLACE')
_vg = ob_cube_010.vertex_groups.new(name='Bone.033')
for _i, _w in zip([168, 169, 170, 171, 172, 173, 174, 175, 200, 201, 202, 203, 204, 205, 206, 207], [1.0, 1.0, 1.0, 1.0, 1.0, 1.0, 1.0, 1.0, 0.165, 0.8703, 0.8593, 0.1977, 0.0808, 0.1613, 0.8237, 0.187]): _vg.add([_i], _w, 'REPLACE')
_vg = ob_cube_010.vertex_groups.new(name='Bone.034')
for _i, _w in zip([152, 153, 154, 155, 156, 157, 158, 159, 176, 177, 178, 179, 180, 181, 182, 183, 184, 185, 186, 187, 188, 191], [1.0, 1.0, 1.0, 1.0, 1.0, 1.0, 1.0, 1.0, 0.4647, 0.08894, 0.1668, 0.2772, 0.8458, 0.9024, 0.8929, 0.8054, 0.1799, 0.04563, 0.07237, 0.7847, 0.04027, 0.06075]): _vg.add([_i], _w, 'REPLACE')
_vg = ob_cube_010.vertex_groups.new(name='Bone.052')
for _i, _w in zip([16, 17, 18, 19, 20, 21, 22, 23], [0.9607, 0.8909, 0.2016, 0.8659, 0.9836, 0.9695, 0.9174, 0.9734]): _vg.add([_i], _w, 'REPLACE')
_vg = ob_cube_010.vertex_groups.new(name='Bone.053')
for _i, _w in zip([112, 113, 114, 115, 116, 117, 118, 119, 208, 209, 210, 211, 212, 213, 214, 215], [1.0, 1.0, 1.0, 1.0, 1.0, 1.0, 1.0, 1.0, 0.4786, 0.04055, 0.1244, 0.7762, 0.3435, 0.08455, 0.1193, 0.4674]): _vg.add([_i], _w, 'REPLACE')
_vg = ob_cube_010.vertex_groups.new(name='Bone.054')
for _i, _w in zip([104, 105, 106, 107, 108, 109, 110, 111, 192, 193, 194, 195, 196, 197, 198, 199], [1.0, 1.0, 1.0, 1.0, 1.0, 1.0, 1.0, 1.0, 0.7563, 0.7033, 0.6639, 0.7966, 0.265, 0.6896, 0.492, 0.01442]): _vg.add([_i], _w, 'REPLACE')
_vg = ob_cube_010.vertex_groups.new(name='Bone.055')
for _i, _w in zip([128, 129, 130, 131, 132, 133, 134, 135, 136, 137, 138, 139, 140, 141, 142, 143, 176, 177, 178, 179, 180, 181, 182, 183], [1.0, 1.0, 1.0, 1.0, 1.0, 1.0, 1.0, 1.0, 0.7399, 0.2083, 0.1043, 0.2395, 0.9235, 0.8558, 0.8876, 0.8767, 0.1993, 0.8904, 0.8202, 0.6499, 0.0847, 0.08966, 0.1023, 0.1655]): _vg.add([_i], _w, 'REPLACE')
_vg = ob_cube_010.vertex_groups.new(name='Bone.056')
for _i, _w in zip([144, 145, 146, 147, 148, 149, 150, 151, 176, 179, 180, 183], [0.902, 0.2401, 0.8774, 0.9651, 0.9848, 0.8844, 0.9584, 0.9871, 0.3361, 0.07295, 0.06954, 0.008229]): _vg.add([_i], _w, 'REPLACE')
_vg = ob_cube_010.vertex_groups.new(name='Bone.051')
for _i, _w in zip([8, 9, 10, 11, 12, 13, 14, 15, 16, 17, 18, 19, 21, 22, 23], [0.9644, 0.9029, 0.217, 0.8581, 0.987, 0.9784, 0.9369, 0.9721, 0.0286, 0.1091, 0.7984, 0.1341, 0.01107, 0.08258, 0.003106]): _vg.add([_i], _w, 'REPLACE')
_vg = ob_cube_010.vertex_groups.new(name='Bone.057')
for _i, _w in zip([96, 97, 98, 99, 100, 101, 102, 103, 136, 137, 138, 139, 140, 141, 142, 143], [1.0, 1.0, 1.0, 1.0, 1.0, 1.0, 1.0, 1.0, 0.2601, 0.7917, 0.8957, 0.7605, 0.07649, 0.1442, 0.1124, 0.1233]): _vg.add([_i], _w, 'REPLACE')
_vg = ob_cube_010.vertex_groups.new(name='Bone.058')
for _i, _w in zip([0, 1, 2, 3, 4, 5, 6, 7, 8, 9, 10, 11, 14, 15], [1.0, 1.0, 1.0, 1.0, 1.0, 1.0, 1.0, 1.0, 0.02126, 0.09714, 0.783, 0.1419, 0.06309, 0.005724]): _vg.add([_i], _w, 'REPLACE')
_vg = ob_cube_010.vertex_groups.new(name='Bone.059')
for _i, _w in zip([88, 89, 90, 91, 92, 93, 94, 95, 144, 145, 146, 147, 149, 150], [1.0, 1.0, 1.0, 1.0, 1.0, 1.0, 1.0, 1.0, 0.09795, 0.7599, 0.1226, 0.01986, 0.1156, 0.03314]): _vg.add([_i], _w, 'REPLACE')
_vg = ob_cube_010.vertex_groups.new(name='fireGroup')
_vg.add([524, 525, 526, 527, 528, 529], 1.0, 'REPLACE')
_vg = ob_cube_010.vertex_groups.new(name='Bone.060')
for _i, _w in zip([504, 505, 506, 507, 509, 510], [0.01121, 0.9162, 0.9112, 0.05755, 0.01747, 0.05499]): _vg.add([_i], _w, 'REPLACE')
_vg = ob_cube_010.vertex_groups.new(name='Bone.061')
for _i, _w in zip([504, 505, 506, 507, 508, 511], [0.9362, 0.03107, 0.03346, 0.8798, 0.03492, 0.03806]): _vg.add([_i], _w, 'REPLACE')
_vg = ob_cube_010.vertex_groups.new(name='Bone.062')
for _i, _w in zip([32, 33, 34, 35, 36, 37, 38, 39, 40, 41, 42, 43, 44, 45, 46, 47, 48, 49, 50, 51, 52, 53, 54, 55, 64, 65, 66, 67, 68, 69, 70, 71, 72, 73, 74, 75, 76, 77, 78, 79, 482, 483, 484, 486, 487, 515, 517, 518, 519, 520, 530], [1.0, 1.0, 1.0, 1.0, 1.0, 1.0, 1.0, 1.0, 1.0, 1.0, 1.0, 1.0, 1.0, 1.0, 1.0, 1.0, 1.0, 1.0, 1.0, 1.0, 1.0, 1.0, 1.0, 1.0, 0.6373, 0.6389, 0.6396, 0.648, 0.6302, 0.6386, 0.6393, 0.6409, 0.4766, 0.4833, 0.478, 0.4764, 0.4761, 0.4694, 0.4746, 0.4762, 0.004548, 0.1116, 0.2571, 0.06549, 0.7358, 0.05174, 0.009806, 0.02279, 0.06983, 0.09056, 0.001835]): _vg.add([_i], _w, 'REPLACE')
_m = ob_cube_010.modifiers.new('Armature', 'ARMATURE')
_m.object = ob_armature
_m = ob_cube_010.modifiers.new('ParticleSystem 1', 'PARTICLE_SYSTEM')

# ---- collection membership
col_collection_1.objects.link(ob_armature)
col_collection_1.objects.link(ob_cube_010)

# ---- scene / render settings (as saved in the file)
scene.frame_start = 1; scene.frame_end = 370; scene.frame_set(161)
scene.render.engine = 'BLENDER_EEVEE_NEXT'
scene.render.resolution_percentage = 50
scene.render.dither_intensity = 0.0
scene.cycles.use_denoising = False
scene.cycles.samples = 10
scene.cycles.sampling_pattern = 'TABULATED_SOBOL'
scene.cycles.light_sampling_threshold = 0.0
scene.cycles.use_adaptive_sampling = False
scene.cycles.use_light_tree = False
scene.cycles.blur_glossy = 0.0
scene.cycles.pixel_filter_type = 'GAUSSIAN'
scene.cycles.sample_clamp_indirect = 0.0
scene.view_settings.view_transform = 'Standard'
bpy.context.view_layer.update()

# ---- added for rendering (the .blend has no active camera and no usable light): camera, sun
cam_auto = bpy.data.cameras.new('AutoCamera')
cam_auto.lens = 50.0
cam_auto.sensor_width = 36.0
cam_auto.clip_end = 1000.0
ob_auto_camera = bpy.data.objects.new('AutoCamera', cam_auto)
scene.collection.objects.link(ob_auto_camera)
ob_auto_camera.location = (10.5329, -12.074, 12.816)
ob_auto_camera.rotation_euler = (1.09748, -7.21219e-08, 0.694738)
scene.camera = ob_auto_camera
light_auto_sun = bpy.data.lights.new('AutoSun', 'SUN')
light_auto_sun.energy = 3.0
light_auto_sun.angle = 0.0523599
ob_auto_sun = bpy.data.objects.new('AutoSun', light_auto_sun)
scene.collection.objects.link(ob_auto_sun)
ob_auto_sun.rotation_euler = (0.872665, 0.174533, 0.523599)
bpy.context.view_layer.update()
